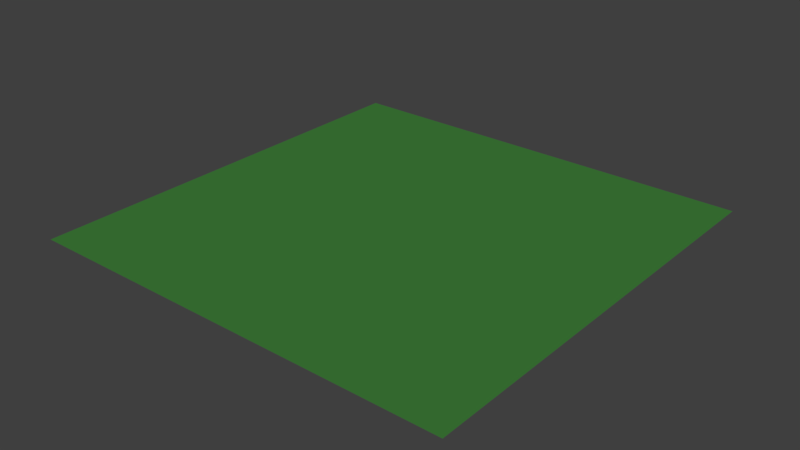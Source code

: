 # Source: 003_002.blend  (saved by Blender 2.78.4; exported with 4.5.12 LTS)
import bpy
from mathutils import Matrix  # noqa: F401  (used for matrix-valued properties, if any)

bpy.ops.wm.read_factory_settings(use_empty=True)
scene = bpy.context.scene
scene.name = 'Scene'

# ---- collections
col_collection_1 = bpy.data.collections.new('Collection 1'); scene.collection.children.link(col_collection_1)
col_rock_02 = bpy.data.collections.new('rock_02')  # instanced only; not linked into the scene
col_rock_01 = bpy.data.collections.new('rock_01')  # instanced only; not linked into the scene
col_grass_02 = bpy.data.collections.new('grass_02')  # instanced only; not linked into the scene
col_grass_01 = bpy.data.collections.new('grass_01')  # instanced only; not linked into the scene
col_tree_03 = bpy.data.collections.new('tree_03')  # instanced only; not linked into the scene
col_tree_02 = bpy.data.collections.new('tree_02')  # instanced only; not linked into the scene
col_tree_01 = bpy.data.collections.new('tree_01')  # instanced only; not linked into the scene

# ---- materials (node trees are filled in below, after node groups)
mat_ground_grass_01 = bpy.data.materials.new('ground_grass_01')
mat_ground_grass_01.alpha_threshold = 0.0
mat_ground_grass_01.use_transparent_shadow = False
mat_ground_grass_01.diffuse_color = (0.04989, 0.2128, 0.04189, 1.0)
mat_ground_grass_01.roughness = 0.5
mat_ground_grass_01.specular_intensity = 0.0

# ---- material node trees

# ---- world
world_open_world = bpy.data.worlds.new('open_world'); scene.world = world_open_world
world_open_world.cycles.sampling_method = 'MANUAL'

# ---- meshes
me_plane_001 = bpy.data.meshes.new('Plane.001')
me_plane_001.from_pydata([(-50.0, -50.0, 0.0), (50.0, -50.0, 0.0), (-50.0, 50.0, 0.0), (50.0, 50.0, 0.0), (-50.0, 40.0, 0.0), (-50.0, 30.0, 0.0), (-50.0, 20.0, 0.0), (-50.0, 10.0, 0.0), (-50.0, 0.0, 0.0), (-50.0, -10.0, 0.0), (-50.0, -20.0, 0.0), (-50.0, -30.0, 0.0), (-50.0, -40.0, 0.0), (-40.0, -50.0, 0.0), (-30.0, -50.0, 0.0), (-20.0, -50.0, 0.0), (-10.0, -50.0, 0.0), (0.0, -50.0, 0.0), (10.0, -50.0, 0.0), (20.0, -50.0, 0.0), (30.0, -50.0, 0.0), (40.0, -50.0, 0.0), (50.0, -40.0, 0.0), (50.0, -30.0, 0.0), (50.0, -20.0, 0.0), (50.0, -10.0, 0.0), (50.0, 0.0, 0.0), (50.0, 10.0, 0.0), (50.0, 20.0, 0.0), (50.0, 30.0, 0.0), (50.0, 40.0, 0.0), (40.0, 50.0, 0.0), (30.0, 50.0, 0.0), (20.0, 50.0, 0.0), (10.0, 50.0, 0.0), (0.0, 50.0, 0.0), (-10.0, 50.0, 0.0), (-20.0, 50.0, 0.0), (-30.0, 50.0, 0.0), (-40.0, 50.0, 0.0), (-40.0, -40.0, 0.0), (-40.0, -30.0, 0.0), (-40.0, -20.0, 0.0), (-40.0, -10.0, 0.0), (-40.0, 0.0, 0.0), (-40.0, 10.0, 0.0), (-40.0, 20.0, 0.0), (-40.0, 30.0, 0.0), (-40.0, 40.0, 0.0), (-30.0, -40.0, 0.0), (-30.0, -30.0, 0.0), (-30.0, -20.0, 0.0), (-30.0, -10.0, 0.0), (-30.0, 0.0, 0.0), (-30.0, 10.0, 0.0), (-30.0, 20.0, 0.0), (-30.0, 30.0, 0.0), (-30.0, 40.0, 0.0), (-20.0, -40.0, 0.0), (-20.0, -30.0, 0.0), (-20.0, -20.0, 0.0), (-20.0, -10.0, 0.0), (-20.0, 0.0, 0.0), (-20.0, 10.0, 0.0), (-20.0, 20.0, 0.0), (-20.0, 30.0, 0.0), (-20.0, 40.0, 0.0), (-10.0, -40.0, 0.0), (-10.0, -30.0, 0.0), (-10.0, -20.0, 0.0), (-10.0, -10.0, 0.0), (-10.0, 0.0, 0.0), (-10.0, 10.0, 0.0), (-10.0, 20.0, 0.0), (-10.0, 30.0, 0.0), (-10.0, 40.0, 0.0), (0.0, -40.0, 0.0), (0.0, -30.0, 0.0), (0.0, -20.0, 0.0), (0.0, -10.0, 0.0), (0.0, 0.0, 0.0), (0.0, 10.0, 0.0), (0.0, 20.0, 0.0), (0.0, 30.0, 0.0), (0.0, 40.0, 0.0), (10.0, -40.0, 0.0), (10.0, -30.0, 0.0), (10.0, -20.0, 0.0), (10.0, -10.0, 0.0), (10.0, 0.0, 0.0), (10.0, 10.0, 0.0), (10.0, 20.0, 0.0), (10.0, 30.0, 0.0), (10.0, 40.0, 0.0), (20.0, -40.0, 0.0), (20.0, -30.0, 0.0), (20.0, -20.0, 0.0), (20.0, -10.0, 0.0), (20.0, 0.0, 0.0), (20.0, 10.0, 0.0), (20.0, 20.0, 0.0), (20.0, 30.0, 0.0), (20.0, 40.0, 0.0), (30.0, -40.0, 0.0), (30.0, -30.0, 0.0), (30.0, -20.0, 0.0), (30.0, -10.0, 0.0), (30.0, 0.0, 0.0), (30.0, 10.0, 0.0), (30.0, 20.0, 0.0), (30.0, 30.0, 0.0), (30.0, 40.0, 0.0), (40.0, -40.0, 0.0), (40.0, -30.0, 0.0), (40.0, -20.0, 0.0), (40.0, -10.0, 0.0), (40.0, 0.0, 0.0), (40.0, 10.0, 0.0), (40.0, 20.0, 0.0), (40.0, 30.0, 0.0), (40.0, 40.0, 0.0)], [], [(120, 30, 3, 31), (4, 48, 39, 2), (48, 57, 38, 39), (57, 66, 37, 38), (66, 75, 36, 37), (75, 84, 35, 36), (84, 93, 34, 35), (93, 102, 33, 34), (102, 111, 32, 33), (111, 120, 31, 32), (0, 13, 40, 12), (12, 40, 41, 11), (11, 41, 42, 10), (10, 42, 43, 9), (9, 43, 44, 8), (8, 44, 45, 7), (7, 45, 46, 6), (6, 46, 47, 5), (5, 47, 48, 4), (13, 14, 49, 40), (40, 49, 50, 41), (41, 50, 51, 42), (42, 51, 52, 43), (43, 52, 53, 44), (44, 53, 54, 45), (45, 54, 55, 46), (46, 55, 56, 47), (47, 56, 57, 48), (14, 15, 58, 49), (49, 58, 59, 50), (50, 59, 60, 51), (51, 60, 61, 52), (52, 61, 62, 53), (53, 62, 63, 54), (54, 63, 64, 55), (55, 64, 65, 56), (56, 65, 66, 57), (15, 16, 67, 58), (58, 67, 68, 59), (59, 68, 69, 60), (60, 69, 70, 61), (61, 70, 71, 62), (62, 71, 72, 63), (63, 72, 73, 64), (64, 73, 74, 65), (65, 74, 75, 66), (16, 17, 76, 67), (67, 76, 77, 68), (68, 77, 78, 69), (69, 78, 79, 70), (70, 79, 80, 71), (71, 80, 81, 72), (72, 81, 82, 73), (73, 82, 83, 74), (74, 83, 84, 75), (17, 18, 85, 76), (76, 85, 86, 77), (77, 86, 87, 78), (78, 87, 88, 79), (79, 88, 89, 80), (80, 89, 90, 81), (81, 90, 91, 82), (82, 91, 92, 83), (83, 92, 93, 84), (18, 19, 94, 85), (85, 94, 95, 86), (86, 95, 96, 87), (87, 96, 97, 88), (88, 97, 98, 89), (89, 98, 99, 90), (90, 99, 100, 91), (91, 100, 101, 92), (92, 101, 102, 93), (19, 20, 103, 94), (94, 103, 104, 95), (95, 104, 105, 96), (96, 105, 106, 97), (97, 106, 107, 98), (98, 107, 108, 99), (99, 108, 109, 100), (100, 109, 110, 101), (101, 110, 111, 102), (20, 21, 112, 103), (103, 112, 113, 104), (104, 113, 114, 105), (105, 114, 115, 106), (106, 115, 116, 107), (107, 116, 117, 108), (108, 117, 118, 109), (109, 118, 119, 110), (110, 119, 120, 111), (21, 1, 22, 112), (112, 22, 23, 113), (113, 23, 24, 114), (114, 24, 25, 115), (115, 25, 26, 116), (116, 26, 27, 117), (117, 27, 28, 118), (118, 28, 29, 119), (119, 29, 30, 120)])
_ca = me_plane_001.color_attributes.new('Col', 'BYTE_COLOR', 'CORNER')
_ca.data.foreach_set('color', [0.04374, 0.2051, 0.0382, 1.0, 0.04092, 0.1981, 0.0356, 1.0, 0.04231, 0.1981, 0.0356, 1.0, 0.03955, 0.1845, 0.0356, 1.0, 0.03955, 0.1845, 0.0331, 1.0, 0.01444, 0.06663, 0.0137, 1.0, 0.04817, 0.2423, 0.04374, 1.0, 0.04971, 0.2664, 0.04519, 1.0, 0.01444, 0.06663, 0.0137, 1.0, 0.0382, 0.09531, 0.02519, 1.0, 0.04971, 0.2502, 0.04519, 1.0, 0.04817, 0.2423, 0.04374, 1.0, 0.0382, 0.09531, 0.02519, 1.0, 0.03689, 0.1195, 0.02843, 1.0, 0.04971, 0.2502, 0.04519, 1.0, 0.04971, 0.2502, 0.04519, 1.0, 0.03689, 0.1195, 0.02843, 1.0, 0.0185, 0.07227, 0.01521, 1.0, 0.04971, 0.2582, 0.04519, 1.0, 0.04971, 0.2502, 0.04519, 1.0, 0.0185, 0.07227, 0.01521, 1.0, 0.03689, 0.1195, 0.02843, 1.0, 0.04971, 0.2623, 0.04519, 1.0, 0.04971, 0.2582, 0.04519, 1.0, 0.03689, 0.1195, 0.02843, 1.0, 0.02732, 0.09531, 0.02519, 1.0, 0.04519, 0.2346, 0.04092, 1.0, 0.04971, 0.2623, 0.04519, 1.0, 0.02732, 0.09531, 0.02519, 1.0, 0.04231, 0.159, 0.0331, 1.0, 0.03955, 0.1878, 0.03434, 1.0, 0.04519, 0.2346, 0.04092, 1.0, 0.04231, 0.159, 0.0331, 1.0, 0.05127, 0.1221, 0.02956, 1.0, 0.04231, 0.1946, 0.0331, 1.0, 0.03955, 0.1878, 0.03434, 1.0, 0.05127, 0.1221, 0.02956, 1.0, 0.04374, 0.2051, 0.0382, 1.0, 0.03955, 0.1845, 0.0356, 1.0, 0.04231, 0.1946, 0.0331, 1.0, 0.04971, 0.2664, 0.04519, 1.0, 0.04971, 0.2502, 0.04374, 1.0, 0.016, 0.07619, 0.01521, 1.0, 0.0382, 0.1845, 0.0331, 1.0, 0.0382, 0.1845, 0.0331, 1.0, 0.016, 0.07619, 0.01521, 1.0, 0.03434, 0.107, 0.02843, 1.0, 0.0382, 0.1559, 0.02956, 1.0, 0.0382, 0.1559, 0.02956, 1.0, 0.03434, 0.107, 0.02843, 1.0, 0.0382, 0.1274, 0.02956, 1.0, 0.0382, 0.1559, 0.02956, 1.0, 0.0382, 0.1559, 0.02956, 1.0, 0.0382, 0.1274, 0.02956, 1.0, 0.04231, 0.15, 0.02956, 1.0, 0.04092, 0.1812, 0.03434, 1.0, 0.04092, 0.1812, 0.03434, 1.0, 0.04231, 0.15, 0.02956, 1.0, 0.05286, 0.1248, 0.02956, 1.0, 0.03955, 0.1946, 0.03434, 1.0, 0.03955, 0.1946, 0.03434, 1.0, 0.05286, 0.1248, 0.02956, 1.0, 0.03689, 0.1022, 0.02843, 1.0, 0.03689, 0.1119, 0.02843, 1.0, 0.03689, 0.1119, 0.02843, 1.0, 0.03689, 0.1022, 0.02843, 1.0, 0.04231, 0.1046, 0.02732, 1.0, 0.03689, 0.162, 0.02956, 1.0, 0.03689, 0.162, 0.02956, 1.0, 0.04231, 0.1046, 0.02732, 1.0, 0.03689, 0.1413, 0.02843, 1.0, 0.04231, 0.1878, 0.0382, 1.0, 0.04231, 0.1878, 0.0382, 1.0, 0.03689, 0.1413, 0.02843, 1.0, 0.01444, 0.06663, 0.0137, 1.0, 0.03955, 0.1845, 0.0331, 1.0, 0.04971, 0.2502, 0.04374, 1.0, 0.04519, 0.2195, 0.0382, 1.0, 0.03689, 0.1441, 0.02956, 1.0, 0.016, 0.07619, 0.01521, 1.0, 0.016, 0.07619, 0.01521, 1.0, 0.03689, 0.1441, 0.02956, 1.0, 0.03689, 0.1301, 0.02843, 1.0, 0.03434, 0.107, 0.02843, 1.0, 0.03434, 0.107, 0.02843, 1.0, 0.03689, 0.1301, 0.02843, 1.0, 0.03689, 0.09531, 0.02843, 1.0, 0.0382, 0.1274, 0.02956, 1.0, 0.0382, 0.1274, 0.02956, 1.0, 0.03689, 0.09531, 0.02843, 1.0, 0.03689, 0.1559, 0.02843, 1.0, 0.04231, 0.15, 0.02956, 1.0, 0.04231, 0.15, 0.02956, 1.0, 0.03689, 0.1559, 0.02843, 1.0, 0.05127, 0.1221, 0.02956, 1.0, 0.05286, 0.1248, 0.02956, 1.0, 0.05286, 0.1248, 0.02956, 1.0, 0.05127, 0.1221, 0.02956, 1.0, 0.03689, 0.1221, 0.02843, 1.0, 0.03689, 0.1022, 0.02843, 1.0, 0.03689, 0.1022, 0.02843, 1.0, 0.03689, 0.1221, 0.02843, 1.0, 0.016, 0.07227, 0.01444, 1.0, 0.04231, 0.1046, 0.02732, 1.0, 0.04231, 0.1046, 0.02732, 1.0, 0.016, 0.07227, 0.01444, 1.0, 0.03689, 0.09531, 0.02624, 1.0, 0.03689, 0.1413, 0.02843, 1.0, 0.03689, 0.1413, 0.02843, 1.0, 0.03689, 0.09531, 0.02624, 1.0, 0.0382, 0.09531, 0.02519, 1.0, 0.01444, 0.06663, 0.0137, 1.0, 0.04519, 0.2195, 0.0382, 1.0, 0.04374, 0.1946, 0.03689, 1.0, 0.03689, 0.1144, 0.02843, 1.0, 0.03689, 0.1441, 0.02956, 1.0, 0.03689, 0.1441, 0.02956, 1.0, 0.03689, 0.1144, 0.02843, 1.0, 0.01521, 0.06848, 0.01444, 1.0, 0.03689, 0.1301, 0.02843, 1.0, 0.03689, 0.1301, 0.02843, 1.0, 0.01521, 0.06848, 0.01444, 1.0, 0.03689, 0.1195, 0.02843, 1.0, 0.03689, 0.09531, 0.02843, 1.0, 0.03689, 0.09531, 0.02843, 1.0, 0.03689, 0.1195, 0.02843, 1.0, 0.02122, 0.1022, 0.01938, 1.0, 0.03689, 0.1559, 0.02843, 1.0, 0.03689, 0.1559, 0.02843, 1.0, 0.02122, 0.1022, 0.01938, 1.0, 0.02624, 0.09531, 0.02029, 1.0, 0.05127, 0.1221, 0.02956, 1.0, 0.05127, 0.1221, 0.02956, 1.0, 0.02624, 0.09531, 0.02029, 1.0, 0.0382, 0.1144, 0.02843, 1.0, 0.03689, 0.1221, 0.02843, 1.0, 0.03689, 0.1221, 0.02843, 1.0, 0.0382, 0.1144, 0.02843, 1.0, 0.04519, 0.1095, 0.02843, 1.0, 0.016, 0.07227, 0.01444, 1.0, 0.016, 0.07227, 0.01444, 1.0, 0.04519, 0.1095, 0.02843, 1.0, 0.03689, 0.147, 0.02843, 1.0, 0.03689, 0.09531, 0.02624, 1.0, 0.03689, 0.09531, 0.02624, 1.0, 0.03689, 0.147, 0.02843, 1.0, 0.03689, 0.1195, 0.02843, 1.0, 0.0382, 0.09531, 0.02519, 1.0, 0.04374, 0.1946, 0.03689, 1.0, 0.04231, 0.1878, 0.0356, 1.0, 0.03689, 0.09531, 0.02624, 1.0, 0.03689, 0.1144, 0.02843, 1.0, 0.03689, 0.1144, 0.02843, 1.0, 0.03689, 0.09531, 0.02624, 1.0, 0.0382, 0.1529, 0.02956, 1.0, 0.01521, 0.06848, 0.01444, 1.0, 0.01521, 0.06848, 0.01444, 1.0, 0.0382, 0.1529, 0.02956, 1.0, 0.0382, 0.09759, 0.02843, 1.0, 0.03689, 0.1195, 0.02843, 1.0, 0.03689, 0.1195, 0.02843, 1.0, 0.0382, 0.09759, 0.02843, 1.0, 0.0382, 0.09531, 0.02519, 1.0, 0.02122, 0.1022, 0.01938, 1.0, 0.02122, 0.1022, 0.01938, 1.0, 0.0382, 0.09531, 0.02519, 1.0, 0.03689, 0.09531, 0.02843, 1.0, 0.02624, 0.09531, 0.02029, 1.0, 0.02624, 0.09531, 0.02029, 1.0, 0.03689, 0.09531, 0.02843, 1.0, 0.03689, 0.1046, 0.02843, 1.0, 0.0382, 0.1144, 0.02843, 1.0, 0.0382, 0.1144, 0.02843, 1.0, 0.03689, 0.1046, 0.02843, 1.0, 0.04519, 0.1046, 0.02624, 1.0, 0.04519, 0.1095, 0.02843, 1.0, 0.04519, 0.1095, 0.02843, 1.0, 0.04519, 0.1046, 0.02624, 1.0, 0.03689, 0.09531, 0.02416, 1.0, 0.03689, 0.147, 0.02843, 1.0, 0.03689, 0.147, 0.02843, 1.0, 0.03689, 0.09531, 0.02416, 1.0, 0.0185, 0.07227, 0.01521, 1.0, 0.03689, 0.1195, 0.02843, 1.0, 0.04231, 0.1878, 0.0356, 1.0, 0.04817, 0.2086, 0.03955, 1.0, 0.03689, 0.0999, 0.02843, 1.0, 0.03689, 0.09531, 0.02624, 1.0, 0.03689, 0.09531, 0.02624, 1.0, 0.03689, 0.0999, 0.02843, 1.0, 0.01681, 0.08022, 0.016, 1.0, 0.0382, 0.1529, 0.02956, 1.0, 0.0382, 0.1529, 0.02956, 1.0, 0.01681, 0.08022, 0.016, 1.0, 0.03689, 0.09531, 0.02843, 1.0, 0.0382, 0.09759, 0.02843, 1.0, 0.0382, 0.09759, 0.02843, 1.0, 0.03689, 0.09531, 0.02843, 1.0, 0.0382, 0.09759, 0.02843, 1.0, 0.0382, 0.09531, 0.02519, 1.0, 0.0382, 0.09531, 0.02519, 1.0, 0.0382, 0.09759, 0.02843, 1.0, 0.0382, 0.1095, 0.02956, 1.0, 0.03689, 0.09531, 0.02843, 1.0, 0.03689, 0.09531, 0.02843, 1.0, 0.0382, 0.1095, 0.02956, 1.0, 0.03689, 0.08228, 0.02029, 1.0, 0.03689, 0.1046, 0.02843, 1.0, 0.03689, 0.1046, 0.02843, 1.0, 0.03689, 0.08228, 0.02029, 1.0, 0.0356, 0.1384, 0.0319, 1.0, 0.04519, 0.1046, 0.02624, 1.0, 0.04519, 0.1046, 0.02624, 1.0, 0.0356, 0.1384, 0.0319, 1.0, 0.03689, 0.1441, 0.02843, 1.0, 0.03689, 0.09531, 0.02416, 1.0, 0.03689, 0.09531, 0.02416, 1.0, 0.03689, 0.1441, 0.02843, 1.0, 0.03689, 0.1195, 0.02843, 1.0, 0.0185, 0.07227, 0.01521, 1.0, 0.04817, 0.2086, 0.03955, 1.0, 0.04667, 0.2307, 0.03955, 1.0, 0.03689, 0.107, 0.02843, 1.0, 0.03689, 0.0999, 0.02843, 1.0, 0.03689, 0.0999, 0.02843, 1.0, 0.03689, 0.107, 0.02843, 1.0, 0.0382, 0.09759, 0.02416, 1.0, 0.01681, 0.08022, 0.016, 1.0, 0.01681, 0.08022, 0.016, 1.0, 0.0382, 0.09759, 0.02416, 1.0, 0.0382, 0.1248, 0.02843, 1.0, 0.03689, 0.09531, 0.02843, 1.0, 0.03689, 0.09531, 0.02843, 1.0, 0.0382, 0.1248, 0.02843, 1.0, 0.0382, 0.0999, 0.02843, 1.0, 0.0382, 0.09759, 0.02843, 1.0, 0.0382, 0.09759, 0.02843, 1.0, 0.0382, 0.0999, 0.02843, 1.0, 0.01521, 0.06848, 0.01444, 1.0, 0.0382, 0.1095, 0.02956, 1.0, 0.0382, 0.1095, 0.02956, 1.0, 0.01521, 0.06848, 0.01444, 1.0, 0.0382, 0.09759, 0.02843, 1.0, 0.03689, 0.08228, 0.02029, 1.0, 0.03689, 0.08228, 0.02029, 1.0, 0.0382, 0.09759, 0.02843, 1.0, 0.04817, 0.09084, 0.02416, 1.0, 0.0356, 0.1384, 0.0319, 1.0, 0.0356, 0.1384, 0.0319, 1.0, 0.04817, 0.09084, 0.02416, 1.0, 0.01764, 0.08228, 0.016, 1.0, 0.03689, 0.1441, 0.02843, 1.0, 0.03689, 0.1441, 0.02843, 1.0, 0.01764, 0.08228, 0.016, 1.0, 0.02732, 0.09531, 0.02519, 1.0, 0.03689, 0.1195, 0.02843, 1.0, 0.04667, 0.2307, 0.03955, 1.0, 0.04667, 0.2307, 0.03955, 1.0, 0.03689, 0.107, 0.02843, 1.0, 0.03689, 0.107, 0.02843, 1.0, 0.03689, 0.107, 0.02843, 1.0, 0.03689, 0.107, 0.02843, 1.0, 0.04817, 0.1119, 0.02843, 1.0, 0.0382, 0.09759, 0.02416, 1.0, 0.0382, 0.09759, 0.02416, 1.0, 0.04817, 0.1119, 0.02843, 1.0, 0.0382, 0.1046, 0.02843, 1.0, 0.0382, 0.1248, 0.02843, 1.0, 0.0382, 0.1248, 0.02843, 1.0, 0.0382, 0.1046, 0.02843, 1.0, 0.03955, 0.0999, 0.02956, 1.0, 0.0382, 0.0999, 0.02843, 1.0, 0.0382, 0.0999, 0.02843, 1.0, 0.03955, 0.0999, 0.02956, 1.0, 0.04374, 0.1356, 0.0331, 1.0, 0.01521, 0.06848, 0.01444, 1.0, 0.01521, 0.06848, 0.01444, 1.0, 0.04374, 0.1356, 0.0331, 1.0, 0.03689, 0.09531, 0.02732, 1.0, 0.0382, 0.09759, 0.02843, 1.0, 0.0382, 0.09759, 0.02843, 1.0, 0.03689, 0.09531, 0.02732, 1.0, 0.04374, 0.1301, 0.02956, 1.0, 0.04817, 0.09084, 0.02416, 1.0, 0.04817, 0.09084, 0.02416, 1.0, 0.04374, 0.1301, 0.02956, 1.0, 0.0382, 0.1384, 0.02956, 1.0, 0.01764, 0.08228, 0.016, 1.0, 0.01764, 0.08228, 0.016, 1.0, 0.0382, 0.1384, 0.02956, 1.0, 0.04231, 0.159, 0.0331, 1.0, 0.02732, 0.09531, 0.02519, 1.0, 0.04667, 0.2307, 0.03955, 1.0, 0.04667, 0.2307, 0.03955, 1.0, 0.01444, 0.06663, 0.0137, 1.0, 0.03689, 0.107, 0.02843, 1.0, 0.03689, 0.107, 0.02843, 1.0, 0.01444, 0.06663, 0.0137, 1.0, 0.05127, 0.1714, 0.0331, 1.0, 0.04817, 0.1119, 0.02843, 1.0, 0.04817, 0.1119, 0.02843, 1.0, 0.05127, 0.1714, 0.0331, 1.0, 0.02217, 0.09531, 0.01938, 1.0, 0.0382, 0.1046, 0.02843, 1.0, 0.0382, 0.1046, 0.02843, 1.0, 0.02217, 0.09531, 0.01938, 1.0, 0.0382, 0.1384, 0.02956, 1.0, 0.03955, 0.0999, 0.02956, 1.0, 0.03955, 0.0999, 0.02956, 1.0, 0.0382, 0.1384, 0.02956, 1.0, 0.04231, 0.1046, 0.02624, 1.0, 0.04374, 0.1356, 0.0331, 1.0, 0.04374, 0.1356, 0.0331, 1.0, 0.04231, 0.1046, 0.02624, 1.0, 0.0382, 0.117, 0.02956, 1.0, 0.03689, 0.09531, 0.02732, 1.0, 0.03689, 0.09531, 0.02732, 1.0, 0.0382, 0.117, 0.02956, 1.0, 0.04374, 0.1356, 0.03071, 1.0, 0.04374, 0.1301, 0.02956, 1.0, 0.04374, 0.1301, 0.02956, 1.0, 0.04374, 0.1356, 0.03071, 1.0, 0.03955, 0.1221, 0.03071, 1.0, 0.0382, 0.1384, 0.02956, 1.0, 0.0382, 0.1384, 0.02956, 1.0, 0.03955, 0.1221, 0.03071, 1.0, 0.05127, 0.1221, 0.02956, 1.0, 0.04231, 0.159, 0.0331, 1.0, 0.04667, 0.2307, 0.03955, 1.0, 0.04817, 0.227, 0.04092, 1.0, 0.0382, 0.1356, 0.02956, 1.0, 0.01444, 0.06663, 0.0137, 1.0, 0.01444, 0.06663, 0.0137, 1.0, 0.0382, 0.1356, 0.02956, 1.0, 0.05448, 0.15, 0.0319, 1.0, 0.05127, 0.1714, 0.0331, 1.0, 0.05127, 0.1714, 0.0331, 1.0, 0.05448, 0.15, 0.0319, 1.0, 0.02416, 0.09531, 0.02122, 1.0, 0.02217, 0.09531, 0.01938, 1.0, 0.02217, 0.09531, 0.01938, 1.0, 0.02416, 0.09531, 0.02122, 1.0, 0.0382, 0.1384, 0.02956, 1.0, 0.0382, 0.1384, 0.02956, 1.0, 0.0382, 0.1384, 0.02956, 1.0, 0.0382, 0.1384, 0.02956, 1.0, 0.04374, 0.107, 0.02956, 1.0, 0.04231, 0.1046, 0.02624, 1.0, 0.04231, 0.1046, 0.02624, 1.0, 0.04374, 0.107, 0.02956, 1.0, 0.03955, 0.1651, 0.0331, 1.0, 0.0382, 0.117, 0.02956, 1.0, 0.0382, 0.117, 0.02956, 1.0, 0.03955, 0.1651, 0.0331, 1.0, 0.02732, 0.1221, 0.02624, 1.0, 0.04374, 0.1356, 0.03071, 1.0, 0.04374, 0.1356, 0.03071, 1.0, 0.02732, 0.1221, 0.02624, 1.0, 0.02122, 0.09531, 0.02029, 1.0, 0.03955, 0.1221, 0.03071, 1.0, 0.03955, 0.1221, 0.03071, 1.0, 0.02122, 0.09531, 0.02029, 1.0, 0.04374, 0.2051, 0.0382, 1.0, 0.05127, 0.1221, 0.02956, 1.0, 0.04817, 0.227, 0.04092, 1.0, 0.04817, 0.2195, 0.04092, 1.0, 0.0382, 0.1441, 0.02956, 1.0, 0.0382, 0.1356, 0.02956, 1.0, 0.0382, 0.1356, 0.02956, 1.0, 0.0382, 0.1441, 0.02956, 1.0, 0.04971, 0.2664, 0.04519, 1.0, 0.05448, 0.15, 0.0319, 1.0, 0.05448, 0.15, 0.0319, 1.0, 0.04971, 0.2664, 0.04519, 1.0, 0.04817, 0.2462, 0.04374, 1.0, 0.02416, 0.09531, 0.02122, 1.0, 0.02416, 0.09531, 0.02122, 1.0, 0.04817, 0.2462, 0.04374, 1.0, 0.03689, 0.1441, 0.02956, 1.0, 0.0382, 0.1384, 0.02956, 1.0, 0.0382, 0.1384, 0.02956, 1.0, 0.03689, 0.1441, 0.02956, 1.0, 0.04231, 0.162, 0.0331, 1.0, 0.04374, 0.107, 0.02956, 1.0, 0.04374, 0.107, 0.02956, 1.0, 0.04231, 0.162, 0.0331, 1.0, 0.04092, 0.1946, 0.0356, 1.0, 0.03955, 0.1651, 0.0331, 1.0, 0.03955, 0.1651, 0.0331, 1.0, 0.04092, 0.1946, 0.0356, 1.0, 0.04519, 0.2384, 0.04092, 1.0, 0.02732, 0.1221, 0.02624, 1.0, 0.02732, 0.1221, 0.02624, 1.0, 0.04519, 0.2384, 0.04092, 1.0, 0.0382, 0.1714, 0.03071, 1.0, 0.02122, 0.09531, 0.02029, 1.0, 0.02122, 0.09531, 0.02029, 1.0, 0.0382, 0.1714, 0.03071, 1.0, 0.04092, 0.1981, 0.0356, 1.0, 0.04374, 0.2051, 0.0382, 1.0])
me_plane_001.materials.append(mat_ground_grass_01)
me_plane_001.use_remesh_preserve_volume = False
me_plane_001.use_remesh_preserve_attributes = False
me_plane_001.use_mirror_vertex_groups = False
me_plane_001.update()

# ---- objects
ob_ground_3_2 = bpy.data.objects.new('ground_3_2', me_plane_001)
ob_rock_02 = bpy.data.objects.new('rock_02', None)
ob_rock_02_006 = bpy.data.objects.new('rock_02.006', None)
ob_rock_02_005 = bpy.data.objects.new('rock_02.005', None)
ob_rock_02_004 = bpy.data.objects.new('rock_02.004', None)
ob_rock_02_003 = bpy.data.objects.new('rock_02.003', None)
ob_rock_02_002 = bpy.data.objects.new('rock_02.002', None)
ob_rock_02_001 = bpy.data.objects.new('rock_02.001', None)
ob_rock_01 = bpy.data.objects.new('rock_01', None)
ob_rock_01_007 = bpy.data.objects.new('rock_01.007', None)
ob_rock_01_006 = bpy.data.objects.new('rock_01.006', None)
ob_rock_01_005 = bpy.data.objects.new('rock_01.005', None)
ob_rock_01_004 = bpy.data.objects.new('rock_01.004', None)
ob_rock_01_003 = bpy.data.objects.new('rock_01.003', None)
ob_rock_01_002 = bpy.data.objects.new('rock_01.002', None)
ob_rock_01_001 = bpy.data.objects.new('rock_01.001', None)
ob_grass_02 = bpy.data.objects.new('grass_02', None)
ob_grass_02_030 = bpy.data.objects.new('grass_02.030', None)
ob_grass_02_029 = bpy.data.objects.new('grass_02.029', None)
ob_grass_02_028 = bpy.data.objects.new('grass_02.028', None)
ob_grass_02_027 = bpy.data.objects.new('grass_02.027', None)
ob_grass_02_026 = bpy.data.objects.new('grass_02.026', None)
ob_grass_02_025 = bpy.data.objects.new('grass_02.025', None)
ob_grass_02_024 = bpy.data.objects.new('grass_02.024', None)
ob_grass_02_023 = bpy.data.objects.new('grass_02.023', None)
ob_grass_02_022 = bpy.data.objects.new('grass_02.022', None)
ob_grass_02_021 = bpy.data.objects.new('grass_02.021', None)
ob_grass_02_020 = bpy.data.objects.new('grass_02.020', None)
ob_grass_02_019 = bpy.data.objects.new('grass_02.019', None)
ob_grass_02_018 = bpy.data.objects.new('grass_02.018', None)
ob_grass_02_017 = bpy.data.objects.new('grass_02.017', None)
ob_grass_02_016 = bpy.data.objects.new('grass_02.016', None)
ob_grass_02_015 = bpy.data.objects.new('grass_02.015', None)
ob_grass_02_014 = bpy.data.objects.new('grass_02.014', None)
ob_grass_02_013 = bpy.data.objects.new('grass_02.013', None)
ob_grass_02_012 = bpy.data.objects.new('grass_02.012', None)
ob_grass_02_011 = bpy.data.objects.new('grass_02.011', None)
ob_grass_02_010 = bpy.data.objects.new('grass_02.010', None)
ob_grass_02_009 = bpy.data.objects.new('grass_02.009', None)
ob_grass_02_008 = bpy.data.objects.new('grass_02.008', None)
ob_grass_02_007 = bpy.data.objects.new('grass_02.007', None)
ob_grass_02_006 = bpy.data.objects.new('grass_02.006', None)
ob_grass_02_005 = bpy.data.objects.new('grass_02.005', None)
ob_grass_02_004 = bpy.data.objects.new('grass_02.004', None)
ob_grass_02_003 = bpy.data.objects.new('grass_02.003', None)
ob_grass_02_002 = bpy.data.objects.new('grass_02.002', None)
ob_grass_02_001 = bpy.data.objects.new('grass_02.001', None)
ob_grass_01 = bpy.data.objects.new('grass_01', None)
ob_grass_01_023 = bpy.data.objects.new('grass_01.023', None)
ob_grass_01_022 = bpy.data.objects.new('grass_01.022', None)
ob_grass_01_021 = bpy.data.objects.new('grass_01.021', None)
ob_grass_01_020 = bpy.data.objects.new('grass_01.020', None)
ob_grass_01_019 = bpy.data.objects.new('grass_01.019', None)
ob_grass_01_018 = bpy.data.objects.new('grass_01.018', None)
ob_grass_01_017 = bpy.data.objects.new('grass_01.017', None)
ob_grass_01_016 = bpy.data.objects.new('grass_01.016', None)
ob_grass_01_015 = bpy.data.objects.new('grass_01.015', None)
ob_grass_01_014 = bpy.data.objects.new('grass_01.014', None)
ob_grass_01_013 = bpy.data.objects.new('grass_01.013', None)
ob_grass_01_012 = bpy.data.objects.new('grass_01.012', None)
ob_grass_01_011 = bpy.data.objects.new('grass_01.011', None)
ob_grass_01_010 = bpy.data.objects.new('grass_01.010', None)
ob_grass_01_009 = bpy.data.objects.new('grass_01.009', None)
ob_grass_01_008 = bpy.data.objects.new('grass_01.008', None)
ob_grass_01_007 = bpy.data.objects.new('grass_01.007', None)
ob_grass_01_006 = bpy.data.objects.new('grass_01.006', None)
ob_grass_01_005 = bpy.data.objects.new('grass_01.005', None)
ob_grass_01_004 = bpy.data.objects.new('grass_01.004', None)
ob_grass_01_003 = bpy.data.objects.new('grass_01.003', None)
ob_grass_01_002 = bpy.data.objects.new('grass_01.002', None)
ob_grass_01_001 = bpy.data.objects.new('grass_01.001', None)
ob_tree_03 = bpy.data.objects.new('tree_03', None)
ob_tree_03_019 = bpy.data.objects.new('tree_03.019', None)
ob_tree_03_018 = bpy.data.objects.new('tree_03.018', None)
ob_tree_03_017 = bpy.data.objects.new('tree_03.017', None)
ob_tree_03_016 = bpy.data.objects.new('tree_03.016', None)
ob_tree_03_015 = bpy.data.objects.new('tree_03.015', None)
ob_tree_03_014 = bpy.data.objects.new('tree_03.014', None)
ob_tree_03_013 = bpy.data.objects.new('tree_03.013', None)
ob_tree_03_012 = bpy.data.objects.new('tree_03.012', None)
ob_tree_03_011 = bpy.data.objects.new('tree_03.011', None)
ob_tree_03_010 = bpy.data.objects.new('tree_03.010', None)
ob_tree_03_009 = bpy.data.objects.new('tree_03.009', None)
ob_tree_03_008 = bpy.data.objects.new('tree_03.008', None)
ob_tree_03_007 = bpy.data.objects.new('tree_03.007', None)
ob_tree_03_006 = bpy.data.objects.new('tree_03.006', None)
ob_tree_03_005 = bpy.data.objects.new('tree_03.005', None)
ob_tree_03_004 = bpy.data.objects.new('tree_03.004', None)
ob_tree_03_003 = bpy.data.objects.new('tree_03.003', None)
ob_tree_03_002 = bpy.data.objects.new('tree_03.002', None)
ob_tree_03_001 = bpy.data.objects.new('tree_03.001', None)
ob_tree_02 = bpy.data.objects.new('tree_02', None)
ob_tree_02_018 = bpy.data.objects.new('tree_02.018', None)
ob_tree_02_017 = bpy.data.objects.new('tree_02.017', None)
ob_tree_02_016 = bpy.data.objects.new('tree_02.016', None)
ob_tree_02_015 = bpy.data.objects.new('tree_02.015', None)
ob_tree_02_014 = bpy.data.objects.new('tree_02.014', None)
ob_tree_02_013 = bpy.data.objects.new('tree_02.013', None)
ob_tree_02_012 = bpy.data.objects.new('tree_02.012', None)
ob_tree_02_011 = bpy.data.objects.new('tree_02.011', None)
ob_tree_02_010 = bpy.data.objects.new('tree_02.010', None)
ob_tree_02_009 = bpy.data.objects.new('tree_02.009', None)
ob_tree_02_008 = bpy.data.objects.new('tree_02.008', None)
ob_tree_02_007 = bpy.data.objects.new('tree_02.007', None)
ob_tree_02_006 = bpy.data.objects.new('tree_02.006', None)
ob_tree_02_005 = bpy.data.objects.new('tree_02.005', None)
ob_tree_02_004 = bpy.data.objects.new('tree_02.004', None)
ob_tree_02_003 = bpy.data.objects.new('tree_02.003', None)
ob_tree_02_002 = bpy.data.objects.new('tree_02.002', None)
ob_tree_02_001 = bpy.data.objects.new('tree_02.001', None)
ob_tree_01 = bpy.data.objects.new('tree_01', None)
ob_tree_01_012 = bpy.data.objects.new('tree_01.012', None)
ob_tree_01_011 = bpy.data.objects.new('tree_01.011', None)
ob_tree_01_010 = bpy.data.objects.new('tree_01.010', None)
ob_tree_01_009 = bpy.data.objects.new('tree_01.009', None)
ob_tree_01_008 = bpy.data.objects.new('tree_01.008', None)
ob_tree_01_007 = bpy.data.objects.new('tree_01.007', None)
ob_tree_01_006 = bpy.data.objects.new('tree_01.006', None)
ob_tree_01_005 = bpy.data.objects.new('tree_01.005', None)
ob_tree_01_004 = bpy.data.objects.new('tree_01.004', None)
ob_tree_01_003 = bpy.data.objects.new('tree_01.003', None)
ob_tree_01_002 = bpy.data.objects.new('tree_01.002', None)
ob_tree_01_001 = bpy.data.objects.new('tree_01.001', None)

# ---- transforms, parenting, visibility, modifiers, constraints
ob_ground_3_2.location = (250.0, 150.0, 0.0)
ob_ground_3_2.lineart.crease_threshold = 0.0
ob_rock_02.parent = ob_ground_3_2
ob_rock_02.matrix_parent_inverse = Matrix(((1.0, 0.0, 0.0, 50.0), (0.0, 1.0, 0.0, -50.0), (0.0, 0.0, 1.0, 0.0), (0.0, 0.0, 0.0, 1.0)))
ob_rock_02.location = (-3.98, 90.1, 9.326e-09)
ob_rock_02.empty_image_offset = (0.0, 0.0)
ob_rock_02.show_instancer_for_render = False
ob_rock_02.instance_type = 'COLLECTION'
ob_rock_02.lineart.crease_threshold = 0.0
ob_rock_02_006.parent = ob_rock_02
ob_rock_02_006.matrix_parent_inverse = Matrix(((1.0, 0.0, 0.0, 3.98), (0.0, 1.0, 0.0, -90.1), (0.0, 0.0, 1.0, -9.326e-09), (0.0, 0.0, 0.0, 1.0)))
ob_rock_02_006.location = (-73.04, 62.02, -4.895e-07)
ob_rock_02_006.empty_image_offset = (0.0, 0.0)
ob_rock_02_006.show_instancer_for_render = False
ob_rock_02_006.instance_type = 'COLLECTION'
ob_rock_02_006.lineart.crease_threshold = 0.0
ob_rock_02_005.parent = ob_rock_02
ob_rock_02_005.matrix_parent_inverse = Matrix(((1.0, 0.0, 0.0, 3.98), (0.0, 1.0, 0.0, -90.1), (0.0, 0.0, 1.0, -9.326e-09), (0.0, 0.0, 0.0, 1.0)))
ob_rock_02_005.location = (-13.74, 14.28, -1.338e-06)
ob_rock_02_005.empty_image_offset = (0.0, 0.0)
ob_rock_02_005.show_instancer_for_render = False
ob_rock_02_005.instance_type = 'COLLECTION'
ob_rock_02_005.lineart.crease_threshold = 0.0
ob_rock_02_004.parent = ob_rock_02
ob_rock_02_004.matrix_parent_inverse = Matrix(((1.0, 0.0, 0.0, 3.98), (0.0, 1.0, 0.0, -90.1), (0.0, 0.0, 1.0, -9.326e-09), (0.0, 0.0, 0.0, 1.0)))
ob_rock_02_004.location = (-50.22, 9.175, -1.429e-06)
ob_rock_02_004.empty_image_offset = (0.0, 0.0)
ob_rock_02_004.show_instancer_for_render = False
ob_rock_02_004.instance_type = 'COLLECTION'
ob_rock_02_004.lineart.crease_threshold = 0.0
ob_rock_02_003.parent = ob_rock_02
ob_rock_02_003.matrix_parent_inverse = Matrix(((1.0, 0.0, 0.0, 3.98), (0.0, 1.0, 0.0, -90.1), (0.0, 0.0, 1.0, -9.326e-09), (0.0, 0.0, 0.0, 1.0)))
ob_rock_02_003.location = (-87.75, 20.28, -1.231e-06)
ob_rock_02_003.empty_image_offset = (0.0, 0.0)
ob_rock_02_003.show_instancer_for_render = False
ob_rock_02_003.instance_type = 'COLLECTION'
ob_rock_02_003.lineart.crease_threshold = 0.0
ob_rock_02_002.parent = ob_rock_02
ob_rock_02_002.matrix_parent_inverse = Matrix(((1.0, 0.0, 0.0, 3.98), (0.0, 1.0, 0.0, -90.1), (0.0, 0.0, 1.0, -9.326e-09), (0.0, 0.0, 0.0, 1.0)))
ob_rock_02_002.location = (-27.85, 52.11, -6.656e-07)
ob_rock_02_002.empty_image_offset = (0.0, 0.0)
ob_rock_02_002.show_instancer_for_render = False
ob_rock_02_002.instance_type = 'COLLECTION'
ob_rock_02_002.lineart.crease_threshold = 0.0
ob_rock_02_001.parent = ob_rock_02
ob_rock_02_001.matrix_parent_inverse = Matrix(((1.0, 0.0, 0.0, 3.98), (0.0, 1.0, 0.0, -90.1), (0.0, 0.0, 1.0, -9.326e-09), (0.0, 0.0, 0.0, 1.0)))
ob_rock_02_001.location = (-43.77, 83.79, -1.027e-07)
ob_rock_02_001.empty_image_offset = (0.0, 0.0)
ob_rock_02_001.show_instancer_for_render = False
ob_rock_02_001.instance_type = 'COLLECTION'
ob_rock_02_001.lineart.crease_threshold = 0.0
ob_rock_01.parent = ob_ground_3_2
ob_rock_01.matrix_parent_inverse = Matrix(((1.0, 0.0, 0.0, 50.0), (0.0, 1.0, 0.0, -50.0), (0.0, 0.0, 1.0, 0.0), (0.0, 0.0, 0.0, 1.0)))
ob_rock_01.location = (-95.26, 88.25, 1.471e-07)
ob_rock_01.empty_image_offset = (0.0, 0.0)
ob_rock_01.show_instancer_for_render = False
ob_rock_01.instance_type = 'COLLECTION'
ob_rock_01.lineart.crease_threshold = 0.0
ob_rock_01_007.parent = ob_rock_01
ob_rock_01_007.matrix_parent_inverse = Matrix(((1.0, 0.0, 0.0, 95.26), (0.0, 1.0, 0.0, -88.25), (0.0, 0.0, 1.0, -1.471e-07), (0.0, 0.0, 0.0, 1.0)))
ob_rock_01_007.location = (-11.19, 76.69, 1.956e-06)
ob_rock_01_007.empty_image_offset = (0.0, 0.0)
ob_rock_01_007.show_instancer_for_render = False
ob_rock_01_007.instance_type = 'COLLECTION'
ob_rock_01_007.lineart.crease_threshold = 0.0
ob_rock_01_006.parent = ob_rock_01
ob_rock_01_006.matrix_parent_inverse = Matrix(((1.0, 0.0, 0.0, 95.26), (0.0, 1.0, 0.0, -88.25), (0.0, 0.0, 1.0, -1.471e-07), (0.0, 0.0, 0.0, 1.0)))
ob_rock_01_006.location = (-11.49, 53.27, 1.54e-06)
ob_rock_01_006.empty_image_offset = (0.0, 0.0)
ob_rock_01_006.show_instancer_for_render = False
ob_rock_01_006.instance_type = 'COLLECTION'
ob_rock_01_006.lineart.crease_threshold = 0.0
ob_rock_01_005.parent = ob_rock_01
ob_rock_01_005.matrix_parent_inverse = Matrix(((1.0, 0.0, 0.0, 95.26), (0.0, 1.0, 0.0, -88.25), (0.0, 0.0, 1.0, -1.471e-07), (0.0, 0.0, 0.0, 1.0)))
ob_rock_01_005.location = (-30.7, 24.9, 1.54e-06)
ob_rock_01_005.empty_image_offset = (0.0, 0.0)
ob_rock_01_005.show_instancer_for_render = False
ob_rock_01_005.instance_type = 'COLLECTION'
ob_rock_01_005.lineart.crease_threshold = 0.0
ob_rock_01_004.parent = ob_rock_01
ob_rock_01_004.matrix_parent_inverse = Matrix(((1.0, 0.0, 0.0, 95.26), (0.0, 1.0, 0.0, -88.25), (0.0, 0.0, 1.0, -1.471e-07), (0.0, 0.0, 0.0, 1.0)))
ob_rock_01_004.location = (-79.65, 9.885, 1.54e-06)
ob_rock_01_004.empty_image_offset = (0.0, 0.0)
ob_rock_01_004.show_instancer_for_render = False
ob_rock_01_004.instance_type = 'COLLECTION'
ob_rock_01_004.lineart.crease_threshold = 0.0
ob_rock_01_003.parent = ob_rock_01
ob_rock_01_003.matrix_parent_inverse = Matrix(((1.0, 0.0, 0.0, 95.26), (0.0, 1.0, 0.0, -88.25), (0.0, 0.0, 1.0, -1.471e-07), (0.0, 0.0, 0.0, 1.0)))
ob_rock_01_003.location = (-81.0, 44.57, 9.234e-07)
ob_rock_01_003.empty_image_offset = (0.0, 0.0)
ob_rock_01_003.show_instancer_for_render = False
ob_rock_01_003.instance_type = 'COLLECTION'
ob_rock_01_003.lineart.crease_threshold = 0.0
ob_rock_01_002.parent = ob_rock_01
ob_rock_01_002.matrix_parent_inverse = Matrix(((1.0, 0.0, 0.0, 95.26), (0.0, 1.0, 0.0, -88.25), (0.0, 0.0, 1.0, -1.471e-07), (0.0, 0.0, 0.0, 1.0)))
ob_rock_01_002.location = (-35.06, 55.38, 7.313e-07)
ob_rock_01_002.empty_image_offset = (0.0, 0.0)
ob_rock_01_002.show_instancer_for_render = False
ob_rock_01_002.instance_type = 'COLLECTION'
ob_rock_01_002.lineart.crease_threshold = 0.0
ob_rock_01_001.parent = ob_rock_01
ob_rock_01_001.matrix_parent_inverse = Matrix(((1.0, 0.0, 0.0, 95.26), (0.0, 1.0, 0.0, -88.25), (0.0, 0.0, 1.0, -1.471e-07), (0.0, 0.0, 0.0, 1.0)))
ob_rock_01_001.location = (-72.74, 73.84, 4.032e-07)
ob_rock_01_001.empty_image_offset = (0.0, 0.0)
ob_rock_01_001.show_instancer_for_render = False
ob_rock_01_001.instance_type = 'COLLECTION'
ob_rock_01_001.lineart.crease_threshold = 0.0
ob_grass_02.parent = ob_ground_3_2
ob_grass_02.matrix_parent_inverse = Matrix(((1.0, 0.0, 0.0, 50.0), (0.0, 1.0, 0.0, -50.0), (0.0, 0.0, 1.0, 0.0), (0.0, 0.0, 0.0, 1.0)))
ob_grass_02.location = (-8.564, 96.72, 5.437e-08)
ob_grass_02.empty_image_offset = (0.0, 0.0)
ob_grass_02.show_instancer_for_render = False
ob_grass_02.instance_type = 'COLLECTION'
ob_grass_02.lineart.crease_threshold = 0.0
ob_grass_02_030.parent = ob_grass_02
ob_grass_02_030.matrix_parent_inverse = Matrix(((1.0, 0.0, 0.0, 8.564), (0.0, 1.0, 0.0, -96.72), (0.0, 0.0, 1.0, -5.437e-08), (0.0, 0.0, 0.0, 1.0)))
ob_grass_02_030.location = (-87.98, 62.04, 5.437e-08)
ob_grass_02_030.empty_image_offset = (0.0, 0.0)
ob_grass_02_030.show_instancer_for_render = False
ob_grass_02_030.instance_type = 'COLLECTION'
ob_grass_02_030.lineart.crease_threshold = 0.0
ob_grass_02_029.parent = ob_grass_02
ob_grass_02_029.matrix_parent_inverse = Matrix(((1.0, 0.0, 0.0, 8.564), (0.0, 1.0, 0.0, -96.72), (0.0, 0.0, 1.0, -5.437e-08), (0.0, 0.0, 0.0, 1.0)))
ob_grass_02_029.location = (-59.31, 76.45, 5.437e-08)
ob_grass_02_029.empty_image_offset = (0.0, 0.0)
ob_grass_02_029.show_instancer_for_render = False
ob_grass_02_029.instance_type = 'COLLECTION'
ob_grass_02_029.lineart.crease_threshold = 0.0
ob_grass_02_028.parent = ob_grass_02
ob_grass_02_028.matrix_parent_inverse = Matrix(((1.0, 0.0, 0.0, 8.564), (0.0, 1.0, 0.0, -96.72), (0.0, 0.0, 1.0, -5.437e-08), (0.0, 0.0, 0.0, 1.0)))
ob_grass_02_028.location = (-15.77, 58.59, 5.437e-08)
ob_grass_02_028.empty_image_offset = (0.0, 0.0)
ob_grass_02_028.show_instancer_for_render = False
ob_grass_02_028.instance_type = 'COLLECTION'
ob_grass_02_028.lineart.crease_threshold = 0.0
ob_grass_02_027.parent = ob_grass_02
ob_grass_02_027.matrix_parent_inverse = Matrix(((1.0, 0.0, 0.0, 8.564), (0.0, 1.0, 0.0, -96.72), (0.0, 0.0, 1.0, -5.437e-08), (0.0, 0.0, 0.0, 1.0)))
ob_grass_02_027.location = (-2.709, 78.85, 5.437e-08)
ob_grass_02_027.empty_image_offset = (0.0, 0.0)
ob_grass_02_027.show_instancer_for_render = False
ob_grass_02_027.instance_type = 'COLLECTION'
ob_grass_02_027.lineart.crease_threshold = 0.0
ob_grass_02_026.parent = ob_grass_02
ob_grass_02_026.matrix_parent_inverse = Matrix(((1.0, 0.0, 0.0, 8.564), (0.0, 1.0, 0.0, -96.72), (0.0, 0.0, 1.0, -5.437e-08), (0.0, 0.0, 0.0, 1.0)))
ob_grass_02_026.location = (-15.77, 95.22, 5.437e-08)
ob_grass_02_026.empty_image_offset = (0.0, 0.0)
ob_grass_02_026.show_instancer_for_render = False
ob_grass_02_026.instance_type = 'COLLECTION'
ob_grass_02_026.lineart.crease_threshold = 0.0
ob_grass_02_025.parent = ob_grass_02
ob_grass_02_025.matrix_parent_inverse = Matrix(((1.0, 0.0, 0.0, 8.564), (0.0, 1.0, 0.0, -96.72), (0.0, 0.0, 1.0, -5.437e-08), (0.0, 0.0, 0.0, 1.0)))
ob_grass_02_025.location = (-45.05, 45.07, 5.437e-08)
ob_grass_02_025.empty_image_offset = (0.0, 0.0)
ob_grass_02_025.show_instancer_for_render = False
ob_grass_02_025.instance_type = 'COLLECTION'
ob_grass_02_025.lineart.crease_threshold = 0.0
ob_grass_02_024.parent = ob_grass_02
ob_grass_02_024.matrix_parent_inverse = Matrix(((1.0, 0.0, 0.0, 8.564), (0.0, 1.0, 0.0, -96.72), (0.0, 0.0, 1.0, -5.437e-08), (0.0, 0.0, 0.0, 1.0)))
ob_grass_02_024.location = (-53.3, 38.92, 5.437e-08)
ob_grass_02_024.empty_image_offset = (0.0, 0.0)
ob_grass_02_024.show_instancer_for_render = False
ob_grass_02_024.instance_type = 'COLLECTION'
ob_grass_02_024.lineart.crease_threshold = 0.0
ob_grass_02_023.parent = ob_grass_02
ob_grass_02_023.matrix_parent_inverse = Matrix(((1.0, 0.0, 0.0, 8.564), (0.0, 1.0, 0.0, -96.72), (0.0, 0.0, 1.0, -5.437e-08), (0.0, 0.0, 0.0, 1.0)))
ob_grass_02_023.location = (-58.71, 53.93, 5.437e-08)
ob_grass_02_023.empty_image_offset = (0.0, 0.0)
ob_grass_02_023.show_instancer_for_render = False
ob_grass_02_023.instance_type = 'COLLECTION'
ob_grass_02_023.lineart.crease_threshold = 0.0
ob_grass_02_022.parent = ob_grass_02
ob_grass_02_022.matrix_parent_inverse = Matrix(((1.0, 0.0, 0.0, 8.564), (0.0, 1.0, 0.0, -96.72), (0.0, 0.0, 1.0, -5.437e-08), (0.0, 0.0, 0.0, 1.0)))
ob_grass_02_022.location = (-70.72, 33.66, 5.437e-08)
ob_grass_02_022.empty_image_offset = (0.0, 0.0)
ob_grass_02_022.show_instancer_for_render = False
ob_grass_02_022.instance_type = 'COLLECTION'
ob_grass_02_022.lineart.crease_threshold = 0.0
ob_grass_02_021.parent = ob_grass_02
ob_grass_02_021.matrix_parent_inverse = Matrix(((1.0, 0.0, 0.0, 8.564), (0.0, 1.0, 0.0, -96.72), (0.0, 0.0, 1.0, -5.437e-08), (0.0, 0.0, 0.0, 1.0)))
ob_grass_02_021.location = (-68.32, 4.239, 5.437e-08)
ob_grass_02_021.empty_image_offset = (0.0, 0.0)
ob_grass_02_021.show_instancer_for_render = False
ob_grass_02_021.instance_type = 'COLLECTION'
ob_grass_02_021.lineart.crease_threshold = 0.0
ob_grass_02_020.parent = ob_grass_02
ob_grass_02_020.matrix_parent_inverse = Matrix(((1.0, 0.0, 0.0, 8.564), (0.0, 1.0, 0.0, -96.72), (0.0, 0.0, 1.0, -5.437e-08), (0.0, 0.0, 0.0, 1.0)))
ob_grass_02_020.location = (-38.59, 5.44, 5.437e-08)
ob_grass_02_020.empty_image_offset = (0.0, 0.0)
ob_grass_02_020.show_instancer_for_render = False
ob_grass_02_020.instance_type = 'COLLECTION'
ob_grass_02_020.lineart.crease_threshold = 0.0
ob_grass_02_019.parent = ob_grass_02
ob_grass_02_019.matrix_parent_inverse = Matrix(((1.0, 0.0, 0.0, 8.564), (0.0, 1.0, 0.0, -96.72), (0.0, 0.0, 1.0, -5.437e-08), (0.0, 0.0, 0.0, 1.0)))
ob_grass_02_019.location = (-20.72, 6.941, 5.437e-08)
ob_grass_02_019.empty_image_offset = (0.0, 0.0)
ob_grass_02_019.show_instancer_for_render = False
ob_grass_02_019.instance_type = 'COLLECTION'
ob_grass_02_019.lineart.crease_threshold = 0.0
ob_grass_02_018.parent = ob_grass_02
ob_grass_02_018.matrix_parent_inverse = Matrix(((1.0, 0.0, 0.0, 8.564), (0.0, 1.0, 0.0, -96.72), (0.0, 0.0, 1.0, -5.437e-08), (0.0, 0.0, 0.0, 1.0)))
ob_grass_02_018.location = (-19.07, 35.77, 5.437e-08)
ob_grass_02_018.empty_image_offset = (0.0, 0.0)
ob_grass_02_018.show_instancer_for_render = False
ob_grass_02_018.instance_type = 'COLLECTION'
ob_grass_02_018.lineart.crease_threshold = 0.0
ob_grass_02_017.parent = ob_grass_02
ob_grass_02_017.matrix_parent_inverse = Matrix(((1.0, 0.0, 0.0, 8.564), (0.0, 1.0, 0.0, -96.72), (0.0, 0.0, 1.0, -5.437e-08), (0.0, 0.0, 0.0, 1.0)))
ob_grass_02_017.location = (-19.52, 74.8, 5.437e-08)
ob_grass_02_017.empty_image_offset = (0.0, 0.0)
ob_grass_02_017.show_instancer_for_render = False
ob_grass_02_017.instance_type = 'COLLECTION'
ob_grass_02_017.lineart.crease_threshold = 0.0
ob_grass_02_016.parent = ob_grass_02
ob_grass_02_016.matrix_parent_inverse = Matrix(((1.0, 0.0, 0.0, 8.564), (0.0, 1.0, 0.0, -96.72), (0.0, 0.0, 1.0, -5.437e-08), (0.0, 0.0, 0.0, 1.0)))
ob_grass_02_016.location = (-41.29, 97.77, 5.437e-08)
ob_grass_02_016.empty_image_offset = (0.0, 0.0)
ob_grass_02_016.show_instancer_for_render = False
ob_grass_02_016.instance_type = 'COLLECTION'
ob_grass_02_016.lineart.crease_threshold = 0.0
ob_grass_02_015.parent = ob_grass_02
ob_grass_02_015.matrix_parent_inverse = Matrix(((1.0, 0.0, 0.0, 8.564), (0.0, 1.0, 0.0, -96.72), (0.0, 0.0, 1.0, -5.437e-08), (0.0, 0.0, 0.0, 1.0)))
ob_grass_02_015.location = (-62.31, 98.82, 5.437e-08)
ob_grass_02_015.empty_image_offset = (0.0, 0.0)
ob_grass_02_015.show_instancer_for_render = False
ob_grass_02_015.instance_type = 'COLLECTION'
ob_grass_02_015.lineart.crease_threshold = 0.0
ob_grass_02_014.parent = ob_grass_02
ob_grass_02_014.matrix_parent_inverse = Matrix(((1.0, 0.0, 0.0, 8.564), (0.0, 1.0, 0.0, -96.72), (0.0, 0.0, 1.0, -5.437e-08), (0.0, 0.0, 0.0, 1.0)))
ob_grass_02_014.location = (-90.84, 83.81, 5.437e-08)
ob_grass_02_014.empty_image_offset = (0.0, 0.0)
ob_grass_02_014.show_instancer_for_render = False
ob_grass_02_014.instance_type = 'COLLECTION'
ob_grass_02_014.lineart.crease_threshold = 0.0
ob_grass_02_013.parent = ob_grass_02
ob_grass_02_013.matrix_parent_inverse = Matrix(((1.0, 0.0, 0.0, 8.564), (0.0, 1.0, 0.0, -96.72), (0.0, 0.0, 1.0, -5.437e-08), (0.0, 0.0, 0.0, 1.0)))
ob_grass_02_013.location = (-77.48, 83.51, 5.437e-08)
ob_grass_02_013.empty_image_offset = (0.0, 0.0)
ob_grass_02_013.show_instancer_for_render = False
ob_grass_02_013.instance_type = 'COLLECTION'
ob_grass_02_013.lineart.crease_threshold = 0.0
ob_grass_02_012.parent = ob_grass_02
ob_grass_02_012.matrix_parent_inverse = Matrix(((1.0, 0.0, 0.0, 8.564), (0.0, 1.0, 0.0, -96.72), (0.0, 0.0, 1.0, -5.437e-08), (0.0, 0.0, 0.0, 1.0)))
ob_grass_02_012.location = (-49.85, 65.04, 5.437e-08)
ob_grass_02_012.empty_image_offset = (0.0, 0.0)
ob_grass_02_012.show_instancer_for_render = False
ob_grass_02_012.instance_type = 'COLLECTION'
ob_grass_02_012.lineart.crease_threshold = 0.0
ob_grass_02_011.parent = ob_grass_02
ob_grass_02_011.matrix_parent_inverse = Matrix(((1.0, 0.0, 0.0, 8.564), (0.0, 1.0, 0.0, -96.72), (0.0, 0.0, 1.0, -5.437e-08), (0.0, 0.0, 0.0, 1.0)))
ob_grass_02_011.location = (-31.83, 44.77, 5.437e-08)
ob_grass_02_011.empty_image_offset = (0.0, 0.0)
ob_grass_02_011.show_instancer_for_render = False
ob_grass_02_011.instance_type = 'COLLECTION'
ob_grass_02_011.lineart.crease_threshold = 0.0
ob_grass_02_010.parent = ob_grass_02
ob_grass_02_010.matrix_parent_inverse = Matrix(((1.0, 0.0, 0.0, 8.564), (0.0, 1.0, 0.0, -96.72), (0.0, 0.0, 1.0, -5.437e-08), (0.0, 0.0, 0.0, 1.0)))
ob_grass_02_010.location = (-3.159, 41.62, 5.437e-08)
ob_grass_02_010.empty_image_offset = (0.0, 0.0)
ob_grass_02_010.show_instancer_for_render = False
ob_grass_02_010.instance_type = 'COLLECTION'
ob_grass_02_010.lineart.crease_threshold = 0.0
ob_grass_02_009.parent = ob_grass_02
ob_grass_02_009.matrix_parent_inverse = Matrix(((1.0, 0.0, 0.0, 8.564), (0.0, 1.0, 0.0, -96.72), (0.0, 0.0, 1.0, -5.437e-08), (0.0, 0.0, 0.0, 1.0)))
ob_grass_02_009.location = (-46.85, 24.51, 5.437e-08)
ob_grass_02_009.empty_image_offset = (0.0, 0.0)
ob_grass_02_009.show_instancer_for_render = False
ob_grass_02_009.instance_type = 'COLLECTION'
ob_grass_02_009.lineart.crease_threshold = 0.0
ob_grass_02_008.parent = ob_grass_02
ob_grass_02_008.matrix_parent_inverse = Matrix(((1.0, 0.0, 0.0, 8.564), (0.0, 1.0, 0.0, -96.72), (0.0, 0.0, 1.0, -5.437e-08), (0.0, 0.0, 0.0, 1.0)))
ob_grass_02_008.location = (-62.01, 21.35, 5.437e-08)
ob_grass_02_008.empty_image_offset = (0.0, 0.0)
ob_grass_02_008.show_instancer_for_render = False
ob_grass_02_008.instance_type = 'COLLECTION'
ob_grass_02_008.lineart.crease_threshold = 0.0
ob_grass_02_007.parent = ob_grass_02
ob_grass_02_007.matrix_parent_inverse = Matrix(((1.0, 0.0, 0.0, 8.564), (0.0, 1.0, 0.0, -96.72), (0.0, 0.0, 1.0, -5.437e-08), (0.0, 0.0, 0.0, 1.0)))
ob_grass_02_007.location = (-77.32, 17.3, 5.437e-08)
ob_grass_02_007.empty_image_offset = (0.0, 0.0)
ob_grass_02_007.show_instancer_for_render = False
ob_grass_02_007.instance_type = 'COLLECTION'
ob_grass_02_007.lineart.crease_threshold = 0.0
ob_grass_02_006.parent = ob_grass_02
ob_grass_02_006.matrix_parent_inverse = Matrix(((1.0, 0.0, 0.0, 8.564), (0.0, 1.0, 0.0, -96.72), (0.0, 0.0, 1.0, -5.437e-08), (0.0, 0.0, 0.0, 1.0)))
ob_grass_02_006.location = (-88.28, 3.338, 5.437e-08)
ob_grass_02_006.empty_image_offset = (0.0, 0.0)
ob_grass_02_006.show_instancer_for_render = False
ob_grass_02_006.instance_type = 'COLLECTION'
ob_grass_02_006.lineart.crease_threshold = 0.0
ob_grass_02_005.parent = ob_grass_02
ob_grass_02_005.matrix_parent_inverse = Matrix(((1.0, 0.0, 0.0, 8.564), (0.0, 1.0, 0.0, -96.72), (0.0, 0.0, 1.0, -5.437e-08), (0.0, 0.0, 0.0, 1.0)))
ob_grass_02_005.location = (-97.14, 29.16, 5.437e-08)
ob_grass_02_005.empty_image_offset = (0.0, 0.0)
ob_grass_02_005.show_instancer_for_render = False
ob_grass_02_005.instance_type = 'COLLECTION'
ob_grass_02_005.lineart.crease_threshold = 0.0
ob_grass_02_004.parent = ob_grass_02
ob_grass_02_004.matrix_parent_inverse = Matrix(((1.0, 0.0, 0.0, 8.564), (0.0, 1.0, 0.0, -96.72), (0.0, 0.0, 1.0, -5.437e-08), (0.0, 0.0, 0.0, 1.0)))
ob_grass_02_004.location = (-72.97, 48.38, 5.437e-08)
ob_grass_02_004.empty_image_offset = (0.0, 0.0)
ob_grass_02_004.show_instancer_for_render = False
ob_grass_02_004.instance_type = 'COLLECTION'
ob_grass_02_004.lineart.crease_threshold = 0.0
ob_grass_02_003.parent = ob_grass_02
ob_grass_02_003.matrix_parent_inverse = Matrix(((1.0, 0.0, 0.0, 8.564), (0.0, 1.0, 0.0, -96.72), (0.0, 0.0, 1.0, -5.437e-08), (0.0, 0.0, 0.0, 1.0)))
ob_grass_02_003.location = (-60.21, 63.99, 5.437e-08)
ob_grass_02_003.empty_image_offset = (0.0, 0.0)
ob_grass_02_003.show_instancer_for_render = False
ob_grass_02_003.instance_type = 'COLLECTION'
ob_grass_02_003.lineart.crease_threshold = 0.0
ob_grass_02_002.parent = ob_grass_02
ob_grass_02_002.matrix_parent_inverse = Matrix(((1.0, 0.0, 0.0, 8.564), (0.0, 1.0, 0.0, -96.72), (0.0, 0.0, 1.0, -5.437e-08), (0.0, 0.0, 0.0, 1.0)))
ob_grass_02_002.location = (-43.85, 57.09, 5.437e-08)
ob_grass_02_002.empty_image_offset = (0.0, 0.0)
ob_grass_02_002.show_instancer_for_render = False
ob_grass_02_002.instance_type = 'COLLECTION'
ob_grass_02_002.lineart.crease_threshold = 0.0
ob_grass_02_001.parent = ob_grass_02
ob_grass_02_001.matrix_parent_inverse = Matrix(((1.0, 0.0, 0.0, 8.564), (0.0, 1.0, 0.0, -96.72), (0.0, 0.0, 1.0, -5.437e-08), (0.0, 0.0, 0.0, 1.0)))
ob_grass_02_001.location = (-27.63, 70.6, 5.437e-08)
ob_grass_02_001.empty_image_offset = (0.0, 0.0)
ob_grass_02_001.show_instancer_for_render = False
ob_grass_02_001.instance_type = 'COLLECTION'
ob_grass_02_001.lineart.crease_threshold = 0.0
ob_grass_01.parent = ob_ground_3_2
ob_grass_01.matrix_parent_inverse = Matrix(((1.0, 0.0, 0.0, 50.0), (0.0, 1.0, 0.0, -50.0), (0.0, 0.0, 1.0, 0.0), (0.0, 0.0, 0.0, 1.0)))
ob_grass_01.location = (-92.91, 92.52, -1.364e-09)
ob_grass_01.empty_image_offset = (0.0, 0.0)
ob_grass_01.show_instancer_for_render = False
ob_grass_01.instance_type = 'COLLECTION'
ob_grass_01.lineart.crease_threshold = 0.0
ob_grass_01_023.parent = ob_grass_01
ob_grass_01_023.matrix_parent_inverse = Matrix(((1.0, 0.0, 0.0, 92.91), (0.0, 1.0, 0.0, -92.52), (0.0, 0.0, 1.0, 1.364e-09), (0.0, 0.0, 0.0, 1.0)))
ob_grass_01_023.location = (-90.18, 73.63, 4.541e-07)
ob_grass_01_023.empty_image_offset = (0.0, 0.0)
ob_grass_01_023.show_instancer_for_render = False
ob_grass_01_023.instance_type = 'COLLECTION'
ob_grass_01_023.lineart.crease_threshold = 0.0
ob_grass_01_022.parent = ob_grass_01
ob_grass_01_022.matrix_parent_inverse = Matrix(((1.0, 0.0, 0.0, 92.91), (0.0, 1.0, 0.0, -92.52), (0.0, 0.0, 1.0, 1.364e-09), (0.0, 0.0, 0.0, 1.0)))
ob_grass_01_022.location = (-28.93, 98.4, 4.541e-07)
ob_grass_01_022.empty_image_offset = (0.0, 0.0)
ob_grass_01_022.show_instancer_for_render = False
ob_grass_01_022.instance_type = 'COLLECTION'
ob_grass_01_022.lineart.crease_threshold = 0.0
ob_grass_01_021.parent = ob_grass_01
ob_grass_01_021.matrix_parent_inverse = Matrix(((1.0, 0.0, 0.0, 92.91), (0.0, 1.0, 0.0, -92.52), (0.0, 0.0, 1.0, 1.364e-09), (0.0, 0.0, 0.0, 1.0)))
ob_grass_01_021.location = (-14.96, 80.08, 4.541e-07)
ob_grass_01_021.empty_image_offset = (0.0, 0.0)
ob_grass_01_021.show_instancer_for_render = False
ob_grass_01_021.instance_type = 'COLLECTION'
ob_grass_01_021.lineart.crease_threshold = 0.0
ob_grass_01_020.parent = ob_grass_01
ob_grass_01_020.matrix_parent_inverse = Matrix(((1.0, 0.0, 0.0, 92.91), (0.0, 1.0, 0.0, -92.52), (0.0, 0.0, 1.0, 1.364e-09), (0.0, 0.0, 0.0, 1.0)))
ob_grass_01_020.location = (-7.757, 59.22, 4.541e-07)
ob_grass_01_020.empty_image_offset = (0.0, 0.0)
ob_grass_01_020.show_instancer_for_render = False
ob_grass_01_020.instance_type = 'COLLECTION'
ob_grass_01_020.lineart.crease_threshold = 0.0
ob_grass_01_019.parent = ob_grass_01
ob_grass_01_019.matrix_parent_inverse = Matrix(((1.0, 0.0, 0.0, 92.91), (0.0, 1.0, 0.0, -92.52), (0.0, 0.0, 1.0, 1.364e-09), (0.0, 0.0, 0.0, 1.0)))
ob_grass_01_019.location = (-14.51, 1.715, 4.541e-07)
ob_grass_01_019.empty_image_offset = (0.0, 0.0)
ob_grass_01_019.show_instancer_for_render = False
ob_grass_01_019.instance_type = 'COLLECTION'
ob_grass_01_019.lineart.crease_threshold = 0.0
ob_grass_01_018.parent = ob_grass_01
ob_grass_01_018.matrix_parent_inverse = Matrix(((1.0, 0.0, 0.0, 92.91), (0.0, 1.0, 0.0, -92.52), (0.0, 0.0, 1.0, 1.364e-09), (0.0, 0.0, 0.0, 1.0)))
ob_grass_01_018.location = (-13.61, 21.53, 4.541e-07)
ob_grass_01_018.empty_image_offset = (0.0, 0.0)
ob_grass_01_018.show_instancer_for_render = False
ob_grass_01_018.instance_type = 'COLLECTION'
ob_grass_01_018.lineart.crease_threshold = 0.0
ob_grass_01_017.parent = ob_grass_01
ob_grass_01_017.matrix_parent_inverse = Matrix(((1.0, 0.0, 0.0, 92.91), (0.0, 1.0, 0.0, -92.52), (0.0, 0.0, 1.0, 1.364e-09), (0.0, 0.0, 0.0, 1.0)))
ob_grass_01_017.location = (-29.38, 59.22, 4.541e-07)
ob_grass_01_017.empty_image_offset = (0.0, 0.0)
ob_grass_01_017.show_instancer_for_render = False
ob_grass_01_017.instance_type = 'COLLECTION'
ob_grass_01_017.lineart.crease_threshold = 0.0
ob_grass_01_016.parent = ob_grass_01
ob_grass_01_016.matrix_parent_inverse = Matrix(((1.0, 0.0, 0.0, 92.91), (0.0, 1.0, 0.0, -92.52), (0.0, 0.0, 1.0, 1.364e-09), (0.0, 0.0, 0.0, 1.0)))
ob_grass_01_016.location = (-13.16, 44.95, 4.541e-07)
ob_grass_01_016.empty_image_offset = (0.0, 0.0)
ob_grass_01_016.show_instancer_for_render = False
ob_grass_01_016.instance_type = 'COLLECTION'
ob_grass_01_016.lineart.crease_threshold = 0.0
ob_grass_01_015.parent = ob_grass_01
ob_grass_01_015.matrix_parent_inverse = Matrix(((1.0, 0.0, 0.0, 92.91), (0.0, 1.0, 0.0, -92.52), (0.0, 0.0, 1.0, 1.364e-09), (0.0, 0.0, 0.0, 1.0)))
ob_grass_01_015.location = (-23.97, 28.44, 4.541e-07)
ob_grass_01_015.empty_image_offset = (0.0, 0.0)
ob_grass_01_015.show_instancer_for_render = False
ob_grass_01_015.instance_type = 'COLLECTION'
ob_grass_01_015.lineart.crease_threshold = 0.0
ob_grass_01_014.parent = ob_grass_01
ob_grass_01_014.matrix_parent_inverse = Matrix(((1.0, 0.0, 0.0, 92.91), (0.0, 1.0, 0.0, -92.52), (0.0, 0.0, 1.0, 1.364e-09), (0.0, 0.0, 0.0, 1.0)))
ob_grass_01_014.location = (-29.53, 12.52, 4.541e-07)
ob_grass_01_014.empty_image_offset = (0.0, 0.0)
ob_grass_01_014.show_instancer_for_render = False
ob_grass_01_014.instance_type = 'COLLECTION'
ob_grass_01_014.lineart.crease_threshold = 0.0
ob_grass_01_013.parent = ob_grass_01
ob_grass_01_013.matrix_parent_inverse = Matrix(((1.0, 0.0, 0.0, 92.91), (0.0, 1.0, 0.0, -92.52), (0.0, 0.0, 1.0, 1.364e-09), (0.0, 0.0, 0.0, 1.0)))
ob_grass_01_013.location = (-94.38, 11.17, 4.541e-07)
ob_grass_01_013.empty_image_offset = (0.0, 0.0)
ob_grass_01_013.show_instancer_for_render = False
ob_grass_01_013.instance_type = 'COLLECTION'
ob_grass_01_013.lineart.crease_threshold = 0.0
ob_grass_01_012.parent = ob_grass_01
ob_grass_01_012.matrix_parent_inverse = Matrix(((1.0, 0.0, 0.0, 92.91), (0.0, 1.0, 0.0, -92.52), (0.0, 0.0, 1.0, 1.364e-09), (0.0, 0.0, 0.0, 1.0)))
ob_grass_01_012.location = (-61.81, 7.12, 4.541e-07)
ob_grass_01_012.empty_image_offset = (0.0, 0.0)
ob_grass_01_012.show_instancer_for_render = False
ob_grass_01_012.instance_type = 'COLLECTION'
ob_grass_01_012.lineart.crease_threshold = 0.0
ob_grass_01_011.parent = ob_grass_01
ob_grass_01_011.matrix_parent_inverse = Matrix(((1.0, 0.0, 0.0, 92.91), (0.0, 1.0, 0.0, -92.52), (0.0, 0.0, 1.0, 1.364e-09), (0.0, 0.0, 0.0, 1.0)))
ob_grass_01_011.location = (-61.66, 30.99, 4.541e-07)
ob_grass_01_011.empty_image_offset = (0.0, 0.0)
ob_grass_01_011.show_instancer_for_render = False
ob_grass_01_011.instance_type = 'COLLECTION'
ob_grass_01_011.lineart.crease_threshold = 0.0
ob_grass_01_010.parent = ob_grass_01
ob_grass_01_010.matrix_parent_inverse = Matrix(((1.0, 0.0, 0.0, 92.91), (0.0, 1.0, 0.0, -92.52), (0.0, 0.0, 1.0, 1.364e-09), (0.0, 0.0, 0.0, 1.0)))
ob_grass_01_010.location = (-80.27, 27.84, 4.541e-07)
ob_grass_01_010.empty_image_offset = (0.0, 0.0)
ob_grass_01_010.show_instancer_for_render = False
ob_grass_01_010.instance_type = 'COLLECTION'
ob_grass_01_010.lineart.crease_threshold = 0.0
ob_grass_01_009.parent = ob_grass_01
ob_grass_01_009.matrix_parent_inverse = Matrix(((1.0, 0.0, 0.0, 92.91), (0.0, 1.0, 0.0, -92.52), (0.0, 0.0, 1.0, 1.364e-09), (0.0, 0.0, 0.0, 1.0)))
ob_grass_01_009.location = (-64.21, 46.76, 4.541e-07)
ob_grass_01_009.empty_image_offset = (0.0, 0.0)
ob_grass_01_009.show_instancer_for_render = False
ob_grass_01_009.instance_type = 'COLLECTION'
ob_grass_01_009.lineart.crease_threshold = 0.0
ob_grass_01_008.parent = ob_grass_01
ob_grass_01_008.matrix_parent_inverse = Matrix(((1.0, 0.0, 0.0, 92.91), (0.0, 1.0, 0.0, -92.52), (0.0, 0.0, 1.0, 1.364e-09), (0.0, 0.0, 0.0, 1.0)))
ob_grass_01_008.location = (-90.33, 46.15, 4.595e-07)
ob_grass_01_008.empty_image_offset = (0.0, 0.0)
ob_grass_01_008.show_instancer_for_render = False
ob_grass_01_008.instance_type = 'COLLECTION'
ob_grass_01_008.lineart.crease_threshold = 0.0
ob_grass_01_007.parent = ob_grass_01
ob_grass_01_007.matrix_parent_inverse = Matrix(((1.0, 0.0, 0.0, 92.91), (0.0, 1.0, 0.0, -92.52), (0.0, 0.0, 1.0, 1.364e-09), (0.0, 0.0, 0.0, 1.0)))
ob_grass_01_007.location = (-78.32, 55.01, 3.808e-07)
ob_grass_01_007.empty_image_offset = (0.0, 0.0)
ob_grass_01_007.show_instancer_for_render = False
ob_grass_01_007.instance_type = 'COLLECTION'
ob_grass_01_007.lineart.crease_threshold = 0.0
ob_grass_01_006.parent = ob_grass_01
ob_grass_01_006.matrix_parent_inverse = Matrix(((1.0, 0.0, 0.0, 92.91), (0.0, 1.0, 0.0, -92.52), (0.0, 0.0, 1.0, 1.364e-09), (0.0, 0.0, 0.0, 1.0)))
ob_grass_01_006.location = (-67.21, 68.07, 2.647e-07)
ob_grass_01_006.empty_image_offset = (0.0, 0.0)
ob_grass_01_006.show_instancer_for_render = False
ob_grass_01_006.instance_type = 'COLLECTION'
ob_grass_01_006.lineart.crease_threshold = 0.0
ob_grass_01_005.parent = ob_grass_01
ob_grass_01_005.matrix_parent_inverse = Matrix(((1.0, 0.0, 0.0, 92.91), (0.0, 1.0, 0.0, -92.52), (0.0, 0.0, 1.0, 1.364e-09), (0.0, 0.0, 0.0, 1.0)))
ob_grass_01_005.location = (-43.19, 67.32, 2.714e-07)
ob_grass_01_005.empty_image_offset = (0.0, 0.0)
ob_grass_01_005.show_instancer_for_render = False
ob_grass_01_005.instance_type = 'COLLECTION'
ob_grass_01_005.lineart.crease_threshold = 0.0
ob_grass_01_004.parent = ob_grass_01
ob_grass_01_004.matrix_parent_inverse = Matrix(((1.0, 0.0, 0.0, 92.91), (0.0, 1.0, 0.0, -92.52), (0.0, 0.0, 1.0, 1.364e-09), (0.0, 0.0, 0.0, 1.0)))
ob_grass_01_004.location = (-32.08, 84.29, 1.207e-07)
ob_grass_01_004.empty_image_offset = (0.0, 0.0)
ob_grass_01_004.show_instancer_for_render = False
ob_grass_01_004.instance_type = 'COLLECTION'
ob_grass_01_004.lineart.crease_threshold = 0.0
ob_grass_01_003.parent = ob_grass_01
ob_grass_01_003.matrix_parent_inverse = Matrix(((1.0, 0.0, 0.0, 92.91), (0.0, 1.0, 0.0, -92.52), (0.0, 0.0, 1.0, 1.364e-09), (0.0, 0.0, 0.0, 1.0)))
ob_grass_01_003.location = (-47.39, 93.3, 4.065e-08)
ob_grass_01_003.empty_image_offset = (0.0, 0.0)
ob_grass_01_003.show_instancer_for_render = False
ob_grass_01_003.instance_type = 'COLLECTION'
ob_grass_01_003.lineart.crease_threshold = 0.0
ob_grass_01_002.parent = ob_grass_01
ob_grass_01_002.matrix_parent_inverse = Matrix(((1.0, 0.0, 0.0, 92.91), (0.0, 1.0, 0.0, -92.52), (0.0, 0.0, 1.0, 1.364e-09), (0.0, 0.0, 0.0, 1.0)))
ob_grass_01_002.location = (-62.89, 84.65, 4.065e-08)
ob_grass_01_002.empty_image_offset = (0.0, 0.0)
ob_grass_01_002.show_instancer_for_render = False
ob_grass_01_002.instance_type = 'COLLECTION'
ob_grass_01_002.lineart.crease_threshold = 0.0
ob_grass_01_001.parent = ob_grass_01
ob_grass_01_001.matrix_parent_inverse = Matrix(((1.0, 0.0, 0.0, 92.91), (0.0, 1.0, 0.0, -92.52), (0.0, 0.0, 1.0, 1.364e-09), (0.0, 0.0, 0.0, 1.0)))
ob_grass_01_001.location = (-75.32, 97.08, 4.065e-08)
ob_grass_01_001.empty_image_offset = (0.0, 0.0)
ob_grass_01_001.show_instancer_for_render = False
ob_grass_01_001.instance_type = 'COLLECTION'
ob_grass_01_001.lineart.crease_threshold = 0.0
ob_tree_03.parent = ob_ground_3_2
ob_tree_03.matrix_parent_inverse = Matrix(((1.0, 0.0, 0.0, 50.0), (0.0, 1.0, 0.0, -50.0), (0.0, 0.0, 1.0, 0.0), (0.0, 0.0, 0.0, 1.0)))
ob_tree_03.location = (-96.2, 3.178, 0.0)
ob_tree_03.empty_image_offset = (0.0, 0.0)
ob_tree_03.show_instancer_for_render = False
ob_tree_03.instance_type = 'COLLECTION'
ob_tree_03.lineart.crease_threshold = 0.0
ob_tree_03_019.parent = ob_tree_03
ob_tree_03_019.matrix_parent_inverse = Matrix(((1.0, 0.0, 0.0, 96.2), (0.0, 1.0, 0.0, -3.178), (0.0, 0.0, 1.0, 0.0), (0.0, 0.0, 0.0, 1.0)))
ob_tree_03_019.location = (-2.067, 4.529, -2.146e-06)
ob_tree_03_019.empty_image_offset = (0.0, 0.0)
ob_tree_03_019.show_instancer_for_render = False
ob_tree_03_019.instance_type = 'COLLECTION'
ob_tree_03_019.lineart.crease_threshold = 0.0
ob_tree_03_018.parent = ob_tree_03
ob_tree_03_018.matrix_parent_inverse = Matrix(((1.0, 0.0, 0.0, 96.2), (0.0, 1.0, 0.0, -3.178), (0.0, 0.0, 1.0, 0.0), (0.0, 0.0, 0.0, 1.0)))
ob_tree_03_018.location = (-24.44, 38.61, -2.146e-06)
ob_tree_03_018.empty_image_offset = (0.0, 0.0)
ob_tree_03_018.show_instancer_for_render = False
ob_tree_03_018.instance_type = 'COLLECTION'
ob_tree_03_018.lineart.crease_threshold = 0.0
ob_tree_03_017.parent = ob_tree_03
ob_tree_03_017.matrix_parent_inverse = Matrix(((1.0, 0.0, 0.0, 96.2), (0.0, 1.0, 0.0, -3.178), (0.0, 0.0, 1.0, 0.0), (0.0, 0.0, 0.0, 1.0)))
ob_tree_03_017.location = (-5.22, 20.59, -2.146e-06)
ob_tree_03_017.empty_image_offset = (0.0, 0.0)
ob_tree_03_017.show_instancer_for_render = False
ob_tree_03_017.instance_type = 'COLLECTION'
ob_tree_03_017.lineart.crease_threshold = 0.0
ob_tree_03_016.parent = ob_tree_03
ob_tree_03_016.matrix_parent_inverse = Matrix(((1.0, 0.0, 0.0, 96.2), (0.0, 1.0, 0.0, -3.178), (0.0, 0.0, 1.0, 0.0), (0.0, 0.0, 0.0, 1.0)))
ob_tree_03_016.location = (-38.1, 21.49, -2.146e-06)
ob_tree_03_016.empty_image_offset = (0.0, 0.0)
ob_tree_03_016.show_instancer_for_render = False
ob_tree_03_016.instance_type = 'COLLECTION'
ob_tree_03_016.lineart.crease_threshold = 0.0
ob_tree_03_015.parent = ob_tree_03
ob_tree_03_015.matrix_parent_inverse = Matrix(((1.0, 0.0, 0.0, 96.2), (0.0, 1.0, 0.0, -3.178), (0.0, 0.0, 1.0, 0.0), (0.0, 0.0, 0.0, 1.0)))
ob_tree_03_015.location = (-78.18, 4.079, -2.146e-06)
ob_tree_03_015.empty_image_offset = (0.0, 0.0)
ob_tree_03_015.show_instancer_for_render = False
ob_tree_03_015.instance_type = 'COLLECTION'
ob_tree_03_015.lineart.crease_threshold = 0.0
ob_tree_03_014.parent = ob_tree_03
ob_tree_03_014.matrix_parent_inverse = Matrix(((1.0, 0.0, 0.0, 96.2), (0.0, 1.0, 0.0, -3.178), (0.0, 0.0, 1.0, 0.0), (0.0, 0.0, 0.0, 1.0)))
ob_tree_03_014.location = (-85.24, 36.51, -2.146e-06)
ob_tree_03_014.empty_image_offset = (0.0, 0.0)
ob_tree_03_014.show_instancer_for_render = False
ob_tree_03_014.instance_type = 'COLLECTION'
ob_tree_03_014.lineart.crease_threshold = 0.0
ob_tree_03_013.parent = ob_tree_03
ob_tree_03_013.matrix_parent_inverse = Matrix(((1.0, 0.0, 0.0, 96.2), (0.0, 1.0, 0.0, -3.178), (0.0, 0.0, 1.0, 0.0), (0.0, 0.0, 0.0, 1.0)))
ob_tree_03_013.location = (-95.15, 55.87, -2.146e-06)
ob_tree_03_013.empty_image_offset = (0.0, 0.0)
ob_tree_03_013.show_instancer_for_render = False
ob_tree_03_013.instance_type = 'COLLECTION'
ob_tree_03_013.lineart.crease_threshold = 0.0
ob_tree_03_012.parent = ob_tree_03
ob_tree_03_012.matrix_parent_inverse = Matrix(((1.0, 0.0, 0.0, 96.2), (0.0, 1.0, 0.0, -3.178), (0.0, 0.0, 1.0, 0.0), (0.0, 0.0, 0.0, 1.0)))
ob_tree_03_012.location = (-96.95, 81.25, -2.146e-06)
ob_tree_03_012.empty_image_offset = (0.0, 0.0)
ob_tree_03_012.show_instancer_for_render = False
ob_tree_03_012.instance_type = 'COLLECTION'
ob_tree_03_012.lineart.crease_threshold = 0.0
ob_tree_03_011.parent = ob_tree_03
ob_tree_03_011.matrix_parent_inverse = Matrix(((1.0, 0.0, 0.0, 96.2), (0.0, 1.0, 0.0, -3.178), (0.0, 0.0, 1.0, 0.0), (0.0, 0.0, 0.0, 1.0)))
ob_tree_03_011.location = (-72.93, 89.95, -2.146e-06)
ob_tree_03_011.empty_image_offset = (0.0, 0.0)
ob_tree_03_011.show_instancer_for_render = False
ob_tree_03_011.instance_type = 'COLLECTION'
ob_tree_03_011.lineart.crease_threshold = 0.0
ob_tree_03_010.parent = ob_tree_03
ob_tree_03_010.matrix_parent_inverse = Matrix(((1.0, 0.0, 0.0, 96.2), (0.0, 1.0, 0.0, -3.178), (0.0, 0.0, 1.0, 0.0), (0.0, 0.0, 0.0, 1.0)))
ob_tree_03_010.location = (-51.61, 83.05, -1.063e-06)
ob_tree_03_010.empty_image_offset = (0.0, 0.0)
ob_tree_03_010.show_instancer_for_render = False
ob_tree_03_010.instance_type = 'COLLECTION'
ob_tree_03_010.lineart.crease_threshold = 0.0
ob_tree_03_009.parent = ob_tree_03
ob_tree_03_009.matrix_parent_inverse = Matrix(((1.0, 0.0, 0.0, 96.2), (0.0, 1.0, 0.0, -3.178), (0.0, 0.0, 1.0, 0.0), (0.0, 0.0, 0.0, 1.0)))
ob_tree_03_009.location = (-10.02, 88.45, 1.049e-06)
ob_tree_03_009.empty_image_offset = (0.0, 0.0)
ob_tree_03_009.show_instancer_for_render = False
ob_tree_03_009.instance_type = 'COLLECTION'
ob_tree_03_009.lineart.crease_threshold = 0.0
ob_tree_03_008.parent = ob_tree_03
ob_tree_03_008.matrix_parent_inverse = Matrix(((1.0, 0.0, 0.0, 96.2), (0.0, 1.0, 0.0, -3.178), (0.0, 0.0, 1.0, 0.0), (0.0, 0.0, 0.0, 1.0)))
ob_tree_03_008.location = (-18.43, 65.48, 6.222e-07)
ob_tree_03_008.empty_image_offset = (0.0, 0.0)
ob_tree_03_008.show_instancer_for_render = False
ob_tree_03_008.instance_type = 'COLLECTION'
ob_tree_03_008.lineart.crease_threshold = 0.0
ob_tree_03_007.parent = ob_tree_03
ob_tree_03_007.matrix_parent_inverse = Matrix(((1.0, 0.0, 0.0, 96.2), (0.0, 1.0, 0.0, -3.178), (0.0, 0.0, 1.0, 0.0), (0.0, 0.0, 0.0, 1.0)))
ob_tree_03_007.location = (-39.9, 77.64, 8.382e-07)
ob_tree_03_007.empty_image_offset = (0.0, 0.0)
ob_tree_03_007.show_instancer_for_render = False
ob_tree_03_007.instance_type = 'COLLECTION'
ob_tree_03_007.lineart.crease_threshold = 0.0
ob_tree_03_006.parent = ob_tree_03
ob_tree_03_006.matrix_parent_inverse = Matrix(((1.0, 0.0, 0.0, 96.2), (0.0, 1.0, 0.0, -3.178), (0.0, 0.0, 1.0, 0.0), (0.0, 0.0, 0.0, 1.0)))
ob_tree_03_006.location = (-53.86, 58.88, 5.048e-07)
ob_tree_03_006.empty_image_offset = (0.0, 0.0)
ob_tree_03_006.show_instancer_for_render = False
ob_tree_03_006.instance_type = 'COLLECTION'
ob_tree_03_006.lineart.crease_threshold = 0.0
ob_tree_03_005.parent = ob_tree_03
ob_tree_03_005.matrix_parent_inverse = Matrix(((1.0, 0.0, 0.0, 96.2), (0.0, 1.0, 0.0, -3.178), (0.0, 0.0, 1.0, 0.0), (0.0, 0.0, 0.0, 1.0)))
ob_tree_03_005.location = (-79.54, 66.38, 6.382e-07)
ob_tree_03_005.empty_image_offset = (0.0, 0.0)
ob_tree_03_005.show_instancer_for_render = False
ob_tree_03_005.instance_type = 'COLLECTION'
ob_tree_03_005.lineart.crease_threshold = 0.0
ob_tree_03_004.parent = ob_tree_03
ob_tree_03_004.matrix_parent_inverse = Matrix(((1.0, 0.0, 0.0, 96.2), (0.0, 1.0, 0.0, -3.178), (0.0, 0.0, 1.0, 0.0), (0.0, 0.0, 0.0, 1.0)))
ob_tree_03_004.location = (-64.82, 38.16, 1.367e-07)
ob_tree_03_004.empty_image_offset = (0.0, 0.0)
ob_tree_03_004.show_instancer_for_render = False
ob_tree_03_004.instance_type = 'COLLECTION'
ob_tree_03_004.lineart.crease_threshold = 0.0
ob_tree_03_003.parent = ob_tree_03
ob_tree_03_003.matrix_parent_inverse = Matrix(((1.0, 0.0, 0.0, 96.2), (0.0, 1.0, 0.0, -3.178), (0.0, 0.0, 1.0, 0.0), (0.0, 0.0, 0.0, 1.0)))
ob_tree_03_003.location = (-42.75, 37.56, 7.106e-07)
ob_tree_03_003.empty_image_offset = (0.0, 0.0)
ob_tree_03_003.show_instancer_for_render = False
ob_tree_03_003.instance_type = 'COLLECTION'
ob_tree_03_003.lineart.crease_threshold = 0.0
ob_tree_03_002.parent = ob_tree_03
ob_tree_03_002.matrix_parent_inverse = Matrix(((1.0, 0.0, 0.0, 96.2), (0.0, 1.0, 0.0, -3.178), (0.0, 0.0, 1.0, 0.0), (0.0, 0.0, 0.0, 1.0)))
ob_tree_03_002.location = (-49.36, 2.878, 5.388e-07)
ob_tree_03_002.empty_image_offset = (0.0, 0.0)
ob_tree_03_002.show_instancer_for_render = False
ob_tree_03_002.instance_type = 'COLLECTION'
ob_tree_03_002.lineart.crease_threshold = 0.0
ob_tree_03_001.parent = ob_tree_03
ob_tree_03_001.matrix_parent_inverse = Matrix(((1.0, 0.0, 0.0, 96.2), (0.0, 1.0, 0.0, -3.178), (0.0, 0.0, 1.0, 0.0), (0.0, 0.0, 0.0, 1.0)))
ob_tree_03_001.location = (-70.08, 12.04, 0.0)
ob_tree_03_001.empty_image_offset = (0.0, 0.0)
ob_tree_03_001.show_instancer_for_render = False
ob_tree_03_001.instance_type = 'COLLECTION'
ob_tree_03_001.lineart.crease_threshold = 0.0
ob_tree_02.parent = ob_ground_3_2
ob_tree_02.matrix_parent_inverse = Matrix(((1.0, 0.0, 0.0, 50.0), (0.0, 1.0, 0.0, -50.0), (0.0, 0.0, 1.0, 0.0), (0.0, 0.0, 0.0, 1.0)))
ob_tree_02.location = (-2.392, 97.59, 0.0)
ob_tree_02.empty_image_offset = (0.0, 0.0)
ob_tree_02.show_instancer_for_render = False
ob_tree_02.instance_type = 'COLLECTION'
ob_tree_02.lineart.crease_threshold = 0.0
ob_tree_02_018.parent = ob_tree_02
ob_tree_02_018.matrix_parent_inverse = Matrix(((1.0, 0.0, 0.0, 2.392), (0.0, 1.0, 0.0, -97.59), (0.0, 0.0, 1.0, -0.0), (0.0, 0.0, 0.0, 1.0)))
ob_tree_02_018.location = (-28.97, 2.257, -1.233e-06)
ob_tree_02_018.empty_image_offset = (0.0, 0.0)
ob_tree_02_018.show_instancer_for_render = False
ob_tree_02_018.instance_type = 'COLLECTION'
ob_tree_02_018.lineart.crease_threshold = 0.0
ob_tree_02_017.parent = ob_tree_02
ob_tree_02_017.matrix_parent_inverse = Matrix(((1.0, 0.0, 0.0, 2.392), (0.0, 1.0, 0.0, -97.59), (0.0, 0.0, 1.0, -0.0), (0.0, 0.0, 0.0, 1.0)))
ob_tree_02_017.location = (-6.145, 51.5, -1.932e-07)
ob_tree_02_017.empty_image_offset = (0.0, 0.0)
ob_tree_02_017.show_instancer_for_render = False
ob_tree_02_017.instance_type = 'COLLECTION'
ob_tree_02_017.lineart.crease_threshold = 0.0
ob_tree_02_016.parent = ob_tree_02
ob_tree_02_016.matrix_parent_inverse = Matrix(((1.0, 0.0, 0.0, 2.392), (0.0, 1.0, 0.0, -97.59), (0.0, 0.0, 1.0, -0.0), (0.0, 0.0, 0.0, 1.0)))
ob_tree_02_016.location = (-23.56, 19.07, -8.949e-07)
ob_tree_02_016.empty_image_offset = (0.0, 0.0)
ob_tree_02_016.show_instancer_for_render = False
ob_tree_02_016.instance_type = 'COLLECTION'
ob_tree_02_016.lineart.crease_threshold = 0.0
ob_tree_02_015.parent = ob_tree_02
ob_tree_02_015.matrix_parent_inverse = Matrix(((1.0, 0.0, 0.0, 2.392), (0.0, 1.0, 0.0, -97.59), (0.0, 0.0, 1.0, -0.0), (0.0, 0.0, 0.0, 1.0)))
ob_tree_02_015.location = (-55.84, 15.02, -1.2e-06)
ob_tree_02_015.empty_image_offset = (0.0, 0.0)
ob_tree_02_015.show_instancer_for_render = False
ob_tree_02_015.instance_type = 'COLLECTION'
ob_tree_02_015.lineart.crease_threshold = 0.0
ob_tree_02_014.parent = ob_tree_02
ob_tree_02_014.matrix_parent_inverse = Matrix(((1.0, 0.0, 0.0, 2.392), (0.0, 1.0, 0.0, -97.59), (0.0, 0.0, 1.0, -0.0), (0.0, 0.0, 0.0, 1.0)))
ob_tree_02_014.location = (-84.97, 14.72, -1.415e-06)
ob_tree_02_014.empty_image_offset = (0.0, 0.0)
ob_tree_02_014.show_instancer_for_render = False
ob_tree_02_014.instance_type = 'COLLECTION'
ob_tree_02_014.lineart.crease_threshold = 0.0
ob_tree_02_013.parent = ob_tree_02
ob_tree_02_013.matrix_parent_inverse = Matrix(((1.0, 0.0, 0.0, 2.392), (0.0, 1.0, 0.0, -97.59), (0.0, 0.0, 1.0, -0.0), (0.0, 0.0, 0.0, 1.0)))
ob_tree_02_013.location = (-96.08, 39.19, -1.06e-06)
ob_tree_02_013.empty_image_offset = (0.0, 0.0)
ob_tree_02_013.show_instancer_for_render = False
ob_tree_02_013.instance_type = 'COLLECTION'
ob_tree_02_013.lineart.crease_threshold = 0.0
ob_tree_02_012.parent = ob_tree_02
ob_tree_02_012.matrix_parent_inverse = Matrix(((1.0, 0.0, 0.0, 2.392), (0.0, 1.0, 0.0, -97.59), (0.0, 0.0, 1.0, -0.0), (0.0, 0.0, 0.0, 1.0)))
ob_tree_02_012.location = (-77.16, 38.59, -9.345e-07)
ob_tree_02_012.empty_image_offset = (0.0, 0.0)
ob_tree_02_012.show_instancer_for_render = False
ob_tree_02_012.instance_type = 'COLLECTION'
ob_tree_02_012.lineart.crease_threshold = 0.0
ob_tree_02_011.parent = ob_tree_02
ob_tree_02_011.matrix_parent_inverse = Matrix(((1.0, 0.0, 0.0, 2.392), (0.0, 1.0, 0.0, -97.59), (0.0, 0.0, 1.0, -0.0), (0.0, 0.0, 0.0, 1.0)))
ob_tree_02_011.location = (-53.44, 27.48, -9.609e-07)
ob_tree_02_011.empty_image_offset = (0.0, 0.0)
ob_tree_02_011.show_instancer_for_render = False
ob_tree_02_011.instance_type = 'COLLECTION'
ob_tree_02_011.lineart.crease_threshold = 0.0
ob_tree_02_010.parent = ob_tree_02
ob_tree_02_010.matrix_parent_inverse = Matrix(((1.0, 0.0, 0.0, 2.392), (0.0, 1.0, 0.0, -97.59), (0.0, 0.0, 1.0, -0.0), (0.0, 0.0, 0.0, 1.0)))
ob_tree_02_010.location = (-39.32, 47.6, -5.017e-07)
ob_tree_02_010.empty_image_offset = (0.0, 0.0)
ob_tree_02_010.show_instancer_for_render = False
ob_tree_02_010.instance_type = 'COLLECTION'
ob_tree_02_010.lineart.crease_threshold = 0.0
ob_tree_02_009.parent = ob_tree_02
ob_tree_02_009.matrix_parent_inverse = Matrix(((1.0, 0.0, 0.0, 2.392), (0.0, 1.0, 0.0, -97.59), (0.0, 0.0, 1.0, -0.0), (0.0, 0.0, 0.0, 1.0)))
ob_tree_02_009.location = (-10.5, 33.33, -5.473e-07)
ob_tree_02_009.empty_image_offset = (0.0, 0.0)
ob_tree_02_009.show_instancer_for_render = False
ob_tree_02_009.instance_type = 'COLLECTION'
ob_tree_02_009.lineart.crease_threshold = 0.0
ob_tree_02_008.parent = ob_tree_02
ob_tree_02_008.matrix_parent_inverse = Matrix(((1.0, 0.0, 0.0, 2.392), (0.0, 1.0, 0.0, -97.59), (0.0, 0.0, 1.0, -0.0), (0.0, 0.0, 0.0, 1.0)))
ob_tree_02_008.location = (-8.097, 71.32, 1.449e-07)
ob_tree_02_008.empty_image_offset = (0.0, 0.0)
ob_tree_02_008.show_instancer_for_render = False
ob_tree_02_008.instance_type = 'COLLECTION'
ob_tree_02_008.lineart.crease_threshold = 0.0
ob_tree_02_007.parent = ob_tree_02
ob_tree_02_007.matrix_parent_inverse = Matrix(((1.0, 0.0, 0.0, 2.392), (0.0, 1.0, 0.0, -97.59), (0.0, 0.0, 1.0, -0.0), (0.0, 0.0, 0.0, 1.0)))
ob_tree_02_007.location = (-37.07, 62.46, 8.808e-07)
ob_tree_02_007.empty_image_offset = (0.0, 0.0)
ob_tree_02_007.show_instancer_for_render = False
ob_tree_02_007.instance_type = 'COLLECTION'
ob_tree_02_007.lineart.crease_threshold = 0.0
ob_tree_02_006.parent = ob_tree_02
ob_tree_02_006.matrix_parent_inverse = Matrix(((1.0, 0.0, 0.0, 2.392), (0.0, 1.0, 0.0, -97.59), (0.0, 0.0, 1.0, -0.0), (0.0, 0.0, 0.0, 1.0)))
ob_tree_02_006.location = (-85.72, 91.44, 2.116e-06)
ob_tree_02_006.empty_image_offset = (0.0, 0.0)
ob_tree_02_006.show_instancer_for_render = False
ob_tree_02_006.instance_type = 'COLLECTION'
ob_tree_02_006.lineart.crease_threshold = 0.0
ob_tree_02_005.parent = ob_tree_02
ob_tree_02_005.matrix_parent_inverse = Matrix(((1.0, 0.0, 0.0, 2.392), (0.0, 1.0, 0.0, -97.59), (0.0, 0.0, 1.0, -0.0), (0.0, 0.0, 0.0, 1.0)))
ob_tree_02_005.location = (-93.22, 66.21, 2.307e-06)
ob_tree_02_005.empty_image_offset = (0.0, 0.0)
ob_tree_02_005.show_instancer_for_render = False
ob_tree_02_005.instance_type = 'COLLECTION'
ob_tree_02_005.lineart.crease_threshold = 0.0
ob_tree_02_004.parent = ob_tree_02
ob_tree_02_004.matrix_parent_inverse = Matrix(((1.0, 0.0, 0.0, 2.392), (0.0, 1.0, 0.0, -97.59), (0.0, 0.0, 1.0, -0.0), (0.0, 0.0, 0.0, 1.0)))
ob_tree_02_004.location = (-67.4, 57.06, 1.651e-06)
ob_tree_02_004.empty_image_offset = (0.0, 0.0)
ob_tree_02_004.show_instancer_for_render = False
ob_tree_02_004.instance_type = 'COLLECTION'
ob_tree_02_004.lineart.crease_threshold = 0.0
ob_tree_02_003.parent = ob_tree_02
ob_tree_02_003.matrix_parent_inverse = Matrix(((1.0, 0.0, 0.0, 2.392), (0.0, 1.0, 0.0, -97.59), (0.0, 0.0, 1.0, -0.0), (0.0, 0.0, 0.0, 1.0)))
ob_tree_02_003.location = (-66.95, 78.37, 1.64e-06)
ob_tree_02_003.empty_image_offset = (0.0, 0.0)
ob_tree_02_003.show_instancer_for_render = False
ob_tree_02_003.instance_type = 'COLLECTION'
ob_tree_02_003.lineart.crease_threshold = 0.0
ob_tree_02_002.parent = ob_tree_02
ob_tree_02_002.matrix_parent_inverse = Matrix(((1.0, 0.0, 0.0, 2.392), (0.0, 1.0, 0.0, -97.59), (0.0, 0.0, 1.0, -0.0), (0.0, 0.0, 0.0, 1.0)))
ob_tree_02_002.location = (-40.68, 89.63, 9.723e-07)
ob_tree_02_002.empty_image_offset = (0.0, 0.0)
ob_tree_02_002.show_instancer_for_render = False
ob_tree_02_002.instance_type = 'COLLECTION'
ob_tree_02_002.lineart.crease_threshold = 0.0
ob_tree_02_001.parent = ob_tree_02
ob_tree_02_001.matrix_parent_inverse = Matrix(((1.0, 0.0, 0.0, 2.392), (0.0, 1.0, 0.0, -97.59), (0.0, 0.0, 1.0, -0.0), (0.0, 0.0, 0.0, 1.0)))
ob_tree_02_001.location = (-23.56, 91.29, 0.0)
ob_tree_02_001.empty_image_offset = (0.0, 0.0)
ob_tree_02_001.show_instancer_for_render = False
ob_tree_02_001.instance_type = 'COLLECTION'
ob_tree_02_001.lineart.crease_threshold = 0.0
ob_tree_01.parent = ob_ground_3_2
ob_tree_01.matrix_parent_inverse = Matrix(((1.0, 0.0, 0.0, 50.0), (0.0, 1.0, 0.0, -50.0), (0.0, 0.0, 1.0, 0.0), (0.0, 0.0, 0.0, 1.0)))
ob_tree_01.location = (-97.11, 97.59, 0.0)
ob_tree_01.empty_image_offset = (0.0, 0.0)
ob_tree_01.show_instancer_for_render = False
ob_tree_01.instance_type = 'COLLECTION'
ob_tree_01.lineart.crease_threshold = 0.0
ob_tree_01_012.parent = ob_tree_01
ob_tree_01_012.matrix_parent_inverse = Matrix(((1.0, 0.0, 0.0, 97.11), (0.0, 1.0, 0.0, -97.59), (0.0, 0.0, 1.0, -0.0), (0.0, 0.0, 0.0, 1.0)))
ob_tree_01_012.location = (-92.0, 24.78, 0.0)
ob_tree_01_012.empty_image_offset = (0.0, 0.0)
ob_tree_01_012.show_instancer_for_render = False
ob_tree_01_012.instance_type = 'COLLECTION'
ob_tree_01_012.lineart.crease_threshold = 0.0
ob_tree_01_011.parent = ob_tree_01
ob_tree_01_011.matrix_parent_inverse = Matrix(((1.0, 0.0, 0.0, 97.11), (0.0, 1.0, 0.0, -97.59), (0.0, 0.0, 1.0, -0.0), (0.0, 0.0, 0.0, 1.0)))
ob_tree_01_011.location = (-14.38, 8.262, 0.0)
ob_tree_01_011.empty_image_offset = (0.0, 0.0)
ob_tree_01_011.show_instancer_for_render = False
ob_tree_01_011.instance_type = 'COLLECTION'
ob_tree_01_011.lineart.crease_threshold = 0.0
ob_tree_01_010.parent = ob_tree_01
ob_tree_01_010.matrix_parent_inverse = Matrix(((1.0, 0.0, 0.0, 97.11), (0.0, 1.0, 0.0, -97.59), (0.0, 0.0, 1.0, -0.0), (0.0, 0.0, 0.0, 1.0)))
ob_tree_01_010.location = (-41.86, 11.87, 0.0)
ob_tree_01_010.empty_image_offset = (0.0, 0.0)
ob_tree_01_010.show_instancer_for_render = False
ob_tree_01_010.instance_type = 'COLLECTION'
ob_tree_01_010.lineart.crease_threshold = 0.0
ob_tree_01_009.parent = ob_tree_01
ob_tree_01_009.matrix_parent_inverse = Matrix(((1.0, 0.0, 0.0, 97.11), (0.0, 1.0, 0.0, -97.59), (0.0, 0.0, 1.0, -0.0), (0.0, 0.0, 0.0, 1.0)))
ob_tree_01_009.location = (-33.45, 31.98, 0.0)
ob_tree_01_009.empty_image_offset = (0.0, 0.0)
ob_tree_01_009.show_instancer_for_render = False
ob_tree_01_009.instance_type = 'COLLECTION'
ob_tree_01_009.lineart.crease_threshold = 0.0
ob_tree_01_008.parent = ob_tree_01
ob_tree_01_008.matrix_parent_inverse = Matrix(((1.0, 0.0, 0.0, 97.11), (0.0, 1.0, 0.0, -97.59), (0.0, 0.0, 1.0, -0.0), (0.0, 0.0, 0.0, 1.0)))
ob_tree_01_008.location = (-69.78, 24.18, 0.0)
ob_tree_01_008.empty_image_offset = (0.0, 0.0)
ob_tree_01_008.show_instancer_for_render = False
ob_tree_01_008.instance_type = 'COLLECTION'
ob_tree_01_008.lineart.crease_threshold = 0.0
ob_tree_01_007.parent = ob_tree_01
ob_tree_01_007.matrix_parent_inverse = Matrix(((1.0, 0.0, 0.0, 97.11), (0.0, 1.0, 0.0, -97.59), (0.0, 0.0, 1.0, -0.0), (0.0, 0.0, 0.0, 1.0)))
ob_tree_01_007.location = (-83.0, 50.9, 0.0)
ob_tree_01_007.empty_image_offset = (0.0, 0.0)
ob_tree_01_007.show_instancer_for_render = False
ob_tree_01_007.instance_type = 'COLLECTION'
ob_tree_01_007.lineart.crease_threshold = 0.0
ob_tree_01_006.parent = ob_tree_01
ob_tree_01_006.matrix_parent_inverse = Matrix(((1.0, 0.0, 0.0, 97.11), (0.0, 1.0, 0.0, -97.59), (0.0, 0.0, 1.0, -0.0), (0.0, 0.0, 0.0, 1.0)))
ob_tree_01_006.location = (-54.32, 46.1, 0.0)
ob_tree_01_006.empty_image_offset = (0.0, 0.0)
ob_tree_01_006.show_instancer_for_render = False
ob_tree_01_006.instance_type = 'COLLECTION'
ob_tree_01_006.lineart.crease_threshold = 0.0
ob_tree_01_005.parent = ob_tree_01
ob_tree_01_005.matrix_parent_inverse = Matrix(((1.0, 0.0, 0.0, 97.11), (0.0, 1.0, 0.0, -97.59), (0.0, 0.0, 1.0, -0.0), (0.0, 0.0, 0.0, 1.0)))
ob_tree_01_005.location = (-21.74, 50.6, 0.0)
ob_tree_01_005.empty_image_offset = (0.0, 0.0)
ob_tree_01_005.show_instancer_for_render = False
ob_tree_01_005.instance_type = 'COLLECTION'
ob_tree_01_005.lineart.crease_threshold = 0.0
ob_tree_01_004.parent = ob_tree_01
ob_tree_01_004.matrix_parent_inverse = Matrix(((1.0, 0.0, 0.0, 97.11), (0.0, 1.0, 0.0, -97.59), (0.0, 0.0, 1.0, -0.0), (0.0, 0.0, 0.0, 1.0)))
ob_tree_01_004.location = (-26.55, 79.43, 0.0)
ob_tree_01_004.empty_image_offset = (0.0, 0.0)
ob_tree_01_004.show_instancer_for_render = False
ob_tree_01_004.instance_type = 'COLLECTION'
ob_tree_01_004.lineart.crease_threshold = 0.0
ob_tree_01_003.parent = ob_tree_01
ob_tree_01_003.matrix_parent_inverse = Matrix(((1.0, 0.0, 0.0, 97.11), (0.0, 1.0, 0.0, -97.59), (0.0, 0.0, 1.0, -0.0), (0.0, 0.0, 0.0, 1.0)))
ob_tree_01_003.location = (-52.52, 72.07, 0.0)
ob_tree_01_003.empty_image_offset = (0.0, 0.0)
ob_tree_01_003.show_instancer_for_render = False
ob_tree_01_003.instance_type = 'COLLECTION'
ob_tree_01_003.lineart.crease_threshold = 0.0
ob_tree_01_002.parent = ob_tree_01
ob_tree_01_002.matrix_parent_inverse = Matrix(((1.0, 0.0, 0.0, 97.11), (0.0, 1.0, 0.0, -97.59), (0.0, 0.0, 1.0, -0.0), (0.0, 0.0, 0.0, 1.0)))
ob_tree_01_002.location = (-58.97, 91.44, 0.0)
ob_tree_01_002.empty_image_offset = (0.0, 0.0)
ob_tree_01_002.show_instancer_for_render = False
ob_tree_01_002.instance_type = 'COLLECTION'
ob_tree_01_002.lineart.crease_threshold = 0.0
ob_tree_01_001.parent = ob_tree_01
ob_tree_01_001.matrix_parent_inverse = Matrix(((1.0, 0.0, 0.0, 97.11), (0.0, 1.0, 0.0, -97.59), (0.0, 0.0, 1.0, -0.0), (0.0, 0.0, 0.0, 1.0)))
ob_tree_01_001.location = (-81.49, 78.98, 0.0)
ob_tree_01_001.empty_image_offset = (0.0, 0.0)
ob_tree_01_001.show_instancer_for_render = False
ob_tree_01_001.instance_type = 'COLLECTION'
ob_tree_01_001.lineart.crease_threshold = 0.0
ob_rock_02.instance_collection = col_rock_02
ob_rock_02_006.instance_collection = col_rock_02
ob_rock_02_005.instance_collection = col_rock_02
ob_rock_02_004.instance_collection = col_rock_02
ob_rock_02_003.instance_collection = col_rock_02
ob_rock_02_002.instance_collection = col_rock_02
ob_rock_02_001.instance_collection = col_rock_02
ob_rock_01.instance_collection = col_rock_01
ob_rock_01_007.instance_collection = col_rock_01
ob_rock_01_006.instance_collection = col_rock_01
ob_rock_01_005.instance_collection = col_rock_01
ob_rock_01_004.instance_collection = col_rock_01
ob_rock_01_003.instance_collection = col_rock_01
ob_rock_01_002.instance_collection = col_rock_01
ob_rock_01_001.instance_collection = col_rock_01
ob_grass_02.instance_collection = col_grass_02
ob_grass_02_030.instance_collection = col_grass_02
ob_grass_02_029.instance_collection = col_grass_02
ob_grass_02_028.instance_collection = col_grass_02
ob_grass_02_027.instance_collection = col_grass_02
ob_grass_02_026.instance_collection = col_grass_02
ob_grass_02_025.instance_collection = col_grass_02
ob_grass_02_024.instance_collection = col_grass_02
ob_grass_02_023.instance_collection = col_grass_02
ob_grass_02_022.instance_collection = col_grass_02
ob_grass_02_021.instance_collection = col_grass_02
ob_grass_02_020.instance_collection = col_grass_02
ob_grass_02_019.instance_collection = col_grass_02
ob_grass_02_018.instance_collection = col_grass_02
ob_grass_02_017.instance_collection = col_grass_02
ob_grass_02_016.instance_collection = col_grass_02
ob_grass_02_015.instance_collection = col_grass_02
ob_grass_02_014.instance_collection = col_grass_02
ob_grass_02_013.instance_collection = col_grass_02
ob_grass_02_012.instance_collection = col_grass_02
ob_grass_02_011.instance_collection = col_grass_02
ob_grass_02_010.instance_collection = col_grass_02
ob_grass_02_009.instance_collection = col_grass_02
ob_grass_02_008.instance_collection = col_grass_02
ob_grass_02_007.instance_collection = col_grass_02
ob_grass_02_006.instance_collection = col_grass_02
ob_grass_02_005.instance_collection = col_grass_02
ob_grass_02_004.instance_collection = col_grass_02
ob_grass_02_003.instance_collection = col_grass_02
ob_grass_02_002.instance_collection = col_grass_02
ob_grass_02_001.instance_collection = col_grass_02
ob_grass_01.instance_collection = col_grass_01
ob_grass_01_023.instance_collection = col_grass_01
ob_grass_01_022.instance_collection = col_grass_01
ob_grass_01_021.instance_collection = col_grass_01
ob_grass_01_020.instance_collection = col_grass_01
ob_grass_01_019.instance_collection = col_grass_01
ob_grass_01_018.instance_collection = col_grass_01
ob_grass_01_017.instance_collection = col_grass_01
ob_grass_01_016.instance_collection = col_grass_01
ob_grass_01_015.instance_collection = col_grass_01
ob_grass_01_014.instance_collection = col_grass_01
ob_grass_01_013.instance_collection = col_grass_01
ob_grass_01_012.instance_collection = col_grass_01
ob_grass_01_011.instance_collection = col_grass_01
ob_grass_01_010.instance_collection = col_grass_01
ob_grass_01_009.instance_collection = col_grass_01
ob_grass_01_008.instance_collection = col_grass_01
ob_grass_01_007.instance_collection = col_grass_01
ob_grass_01_006.instance_collection = col_grass_01
ob_grass_01_005.instance_collection = col_grass_01
ob_grass_01_004.instance_collection = col_grass_01
ob_grass_01_003.instance_collection = col_grass_01
ob_grass_01_002.instance_collection = col_grass_01
ob_grass_01_001.instance_collection = col_grass_01
ob_tree_03.instance_collection = col_tree_03
ob_tree_03_019.instance_collection = col_tree_03
ob_tree_03_018.instance_collection = col_tree_03
ob_tree_03_017.instance_collection = col_tree_03
ob_tree_03_016.instance_collection = col_tree_03
ob_tree_03_015.instance_collection = col_tree_03
ob_tree_03_014.instance_collection = col_tree_03
ob_tree_03_013.instance_collection = col_tree_03
ob_tree_03_012.instance_collection = col_tree_03
ob_tree_03_011.instance_collection = col_tree_03
ob_tree_03_010.instance_collection = col_tree_03
ob_tree_03_009.instance_collection = col_tree_03
ob_tree_03_008.instance_collection = col_tree_03
ob_tree_03_007.instance_collection = col_tree_03
ob_tree_03_006.instance_collection = col_tree_03
ob_tree_03_005.instance_collection = col_tree_03
ob_tree_03_004.instance_collection = col_tree_03
ob_tree_03_003.instance_collection = col_tree_03
ob_tree_03_002.instance_collection = col_tree_03
ob_tree_03_001.instance_collection = col_tree_03
ob_tree_02.instance_collection = col_tree_02
ob_tree_02_018.instance_collection = col_tree_02
ob_tree_02_017.instance_collection = col_tree_02
ob_tree_02_016.instance_collection = col_tree_02
ob_tree_02_015.instance_collection = col_tree_02
ob_tree_02_014.instance_collection = col_tree_02
ob_tree_02_013.instance_collection = col_tree_02
ob_tree_02_012.instance_collection = col_tree_02
ob_tree_02_011.instance_collection = col_tree_02
ob_tree_02_010.instance_collection = col_tree_02
ob_tree_02_009.instance_collection = col_tree_02
ob_tree_02_008.instance_collection = col_tree_02
ob_tree_02_007.instance_collection = col_tree_02
ob_tree_02_006.instance_collection = col_tree_02
ob_tree_02_005.instance_collection = col_tree_02
ob_tree_02_004.instance_collection = col_tree_02
ob_tree_02_003.instance_collection = col_tree_02
ob_tree_02_002.instance_collection = col_tree_02
ob_tree_02_001.instance_collection = col_tree_02
ob_tree_01.instance_collection = col_tree_01
ob_tree_01_012.instance_collection = col_tree_01
ob_tree_01_011.instance_collection = col_tree_01
ob_tree_01_010.instance_collection = col_tree_01
ob_tree_01_009.instance_collection = col_tree_01
ob_tree_01_008.instance_collection = col_tree_01
ob_tree_01_007.instance_collection = col_tree_01
ob_tree_01_006.instance_collection = col_tree_01
ob_tree_01_005.instance_collection = col_tree_01
ob_tree_01_004.instance_collection = col_tree_01
ob_tree_01_003.instance_collection = col_tree_01
ob_tree_01_002.instance_collection = col_tree_01
ob_tree_01_001.instance_collection = col_tree_01

# ---- collection membership
col_collection_1.objects.link(ob_ground_3_2)
col_collection_1.objects.link(ob_rock_02)
col_collection_1.objects.link(ob_rock_02_006)
col_collection_1.objects.link(ob_rock_02_005)
col_collection_1.objects.link(ob_rock_02_004)
col_collection_1.objects.link(ob_rock_02_003)
col_collection_1.objects.link(ob_rock_02_002)
col_collection_1.objects.link(ob_rock_02_001)
col_collection_1.objects.link(ob_rock_01)
col_collection_1.objects.link(ob_rock_01_007)
col_collection_1.objects.link(ob_rock_01_006)
col_collection_1.objects.link(ob_rock_01_005)
col_collection_1.objects.link(ob_rock_01_004)
col_collection_1.objects.link(ob_rock_01_003)
col_collection_1.objects.link(ob_rock_01_002)
col_collection_1.objects.link(ob_rock_01_001)
col_collection_1.objects.link(ob_grass_02)
col_collection_1.objects.link(ob_grass_02_030)
col_collection_1.objects.link(ob_grass_02_029)
col_collection_1.objects.link(ob_grass_02_028)
col_collection_1.objects.link(ob_grass_02_027)
col_collection_1.objects.link(ob_grass_02_026)
col_collection_1.objects.link(ob_grass_02_025)
col_collection_1.objects.link(ob_grass_02_024)
col_collection_1.objects.link(ob_grass_02_023)
col_collection_1.objects.link(ob_grass_02_022)
col_collection_1.objects.link(ob_grass_02_021)
col_collection_1.objects.link(ob_grass_02_020)
col_collection_1.objects.link(ob_grass_02_019)
col_collection_1.objects.link(ob_grass_02_018)
col_collection_1.objects.link(ob_grass_02_017)
col_collection_1.objects.link(ob_grass_02_016)
col_collection_1.objects.link(ob_grass_02_015)
col_collection_1.objects.link(ob_grass_02_014)
col_collection_1.objects.link(ob_grass_02_013)
col_collection_1.objects.link(ob_grass_02_012)
col_collection_1.objects.link(ob_grass_02_011)
col_collection_1.objects.link(ob_grass_02_010)
col_collection_1.objects.link(ob_grass_02_009)
col_collection_1.objects.link(ob_grass_02_008)
col_collection_1.objects.link(ob_grass_02_007)
col_collection_1.objects.link(ob_grass_02_006)
col_collection_1.objects.link(ob_grass_02_005)
col_collection_1.objects.link(ob_grass_02_004)
col_collection_1.objects.link(ob_grass_02_003)
col_collection_1.objects.link(ob_grass_02_002)
col_collection_1.objects.link(ob_grass_02_001)
col_collection_1.objects.link(ob_grass_01)
col_collection_1.objects.link(ob_grass_01_023)
col_collection_1.objects.link(ob_grass_01_022)
col_collection_1.objects.link(ob_grass_01_021)
col_collection_1.objects.link(ob_grass_01_020)
col_collection_1.objects.link(ob_grass_01_019)
col_collection_1.objects.link(ob_grass_01_018)
col_collection_1.objects.link(ob_grass_01_017)
col_collection_1.objects.link(ob_grass_01_016)
col_collection_1.objects.link(ob_grass_01_015)
col_collection_1.objects.link(ob_grass_01_014)
col_collection_1.objects.link(ob_grass_01_013)
col_collection_1.objects.link(ob_grass_01_012)
col_collection_1.objects.link(ob_grass_01_011)
col_collection_1.objects.link(ob_grass_01_010)
col_collection_1.objects.link(ob_grass_01_009)
col_collection_1.objects.link(ob_grass_01_008)
col_collection_1.objects.link(ob_grass_01_007)
col_collection_1.objects.link(ob_grass_01_006)
col_collection_1.objects.link(ob_grass_01_005)
col_collection_1.objects.link(ob_grass_01_004)
col_collection_1.objects.link(ob_grass_01_003)
col_collection_1.objects.link(ob_grass_01_002)
col_collection_1.objects.link(ob_grass_01_001)
col_collection_1.objects.link(ob_tree_03)
col_collection_1.objects.link(ob_tree_03_019)
col_collection_1.objects.link(ob_tree_03_018)
col_collection_1.objects.link(ob_tree_03_017)
col_collection_1.objects.link(ob_tree_03_016)
col_collection_1.objects.link(ob_tree_03_015)
col_collection_1.objects.link(ob_tree_03_014)
col_collection_1.objects.link(ob_tree_03_013)
col_collection_1.objects.link(ob_tree_03_012)
col_collection_1.objects.link(ob_tree_03_011)
col_collection_1.objects.link(ob_tree_03_010)
col_collection_1.objects.link(ob_tree_03_009)
col_collection_1.objects.link(ob_tree_03_008)
col_collection_1.objects.link(ob_tree_03_007)
col_collection_1.objects.link(ob_tree_03_006)
col_collection_1.objects.link(ob_tree_03_005)
col_collection_1.objects.link(ob_tree_03_004)
col_collection_1.objects.link(ob_tree_03_003)
col_collection_1.objects.link(ob_tree_03_002)
col_collection_1.objects.link(ob_tree_03_001)
col_collection_1.objects.link(ob_tree_02)
col_collection_1.objects.link(ob_tree_02_018)
col_collection_1.objects.link(ob_tree_02_017)
col_collection_1.objects.link(ob_tree_02_016)
col_collection_1.objects.link(ob_tree_02_015)
col_collection_1.objects.link(ob_tree_02_014)
col_collection_1.objects.link(ob_tree_02_013)
col_collection_1.objects.link(ob_tree_02_012)
col_collection_1.objects.link(ob_tree_02_011)
col_collection_1.objects.link(ob_tree_02_010)
col_collection_1.objects.link(ob_tree_02_009)
col_collection_1.objects.link(ob_tree_02_008)
col_collection_1.objects.link(ob_tree_02_007)
col_collection_1.objects.link(ob_tree_02_006)
col_collection_1.objects.link(ob_tree_02_005)
col_collection_1.objects.link(ob_tree_02_004)
col_collection_1.objects.link(ob_tree_02_003)
col_collection_1.objects.link(ob_tree_02_002)
col_collection_1.objects.link(ob_tree_02_001)
col_collection_1.objects.link(ob_tree_01)
col_collection_1.objects.link(ob_tree_01_012)
col_collection_1.objects.link(ob_tree_01_011)
col_collection_1.objects.link(ob_tree_01_010)
col_collection_1.objects.link(ob_tree_01_009)
col_collection_1.objects.link(ob_tree_01_008)
col_collection_1.objects.link(ob_tree_01_007)
col_collection_1.objects.link(ob_tree_01_006)
col_collection_1.objects.link(ob_tree_01_005)
col_collection_1.objects.link(ob_tree_01_004)
col_collection_1.objects.link(ob_tree_01_003)
col_collection_1.objects.link(ob_tree_01_002)
col_collection_1.objects.link(ob_tree_01_001)

# ---- scene / render settings (as saved in the file)
scene.frame_start = 1; scene.frame_end = 250; scene.frame_set(1)
scene.render.engine = 'BLENDER_EEVEE_NEXT'
scene.render.resolution_x = 1366
scene.render.resolution_y = 768
scene.render.resolution_percentage = 50
scene.render.dither_intensity = 0.0
scene.cycles.use_denoising = False
scene.cycles.samples = 128
scene.cycles.sampling_pattern = 'TABULATED_SOBOL'
scene.cycles.use_adaptive_sampling = False
scene.cycles.use_light_tree = False
scene.cycles.blur_glossy = 0.0
scene.cycles.sample_clamp_indirect = 0.0
scene.view_settings.view_transform = 'Standard'
bpy.context.view_layer.update()

# ---- added for rendering (the .blend has no active camera and no usable light): camera, sun
cam_auto = bpy.data.cameras.new('AutoCamera')
cam_auto.lens = 50.0
cam_auto.sensor_width = 36.0
cam_auto.clip_end = 2296.35
ob_auto_camera = bpy.data.objects.new('AutoCamera', cam_auto)
scene.collection.objects.link(ob_auto_camera)
ob_auto_camera.location = (380.846, -7.01582, 104.677)
ob_auto_camera.rotation_euler = (1.09748, -7.21219e-08, 0.694738)
scene.camera = ob_auto_camera
light_auto_sun = bpy.data.lights.new('AutoSun', 'SUN')
light_auto_sun.energy = 3.0
light_auto_sun.angle = 0.0523599
ob_auto_sun = bpy.data.objects.new('AutoSun', light_auto_sun)
scene.collection.objects.link(ob_auto_sun)
ob_auto_sun.rotation_euler = (0.872665, 0.174533, 0.523599)
bpy.context.view_layer.update()
